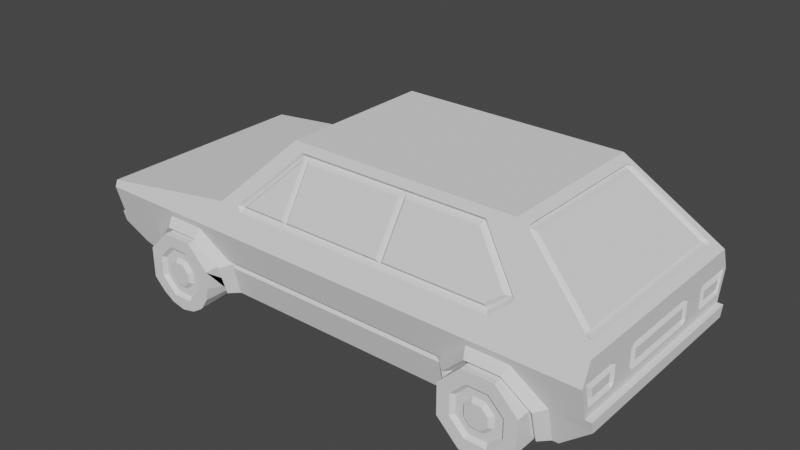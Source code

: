 # Source: VWGolf.blend  (saved by Blender 2.90.8; exported with 4.5.12 LTS)
import bpy
from mathutils import Matrix  # noqa: F401  (used for matrix-valued properties, if any)

bpy.ops.wm.read_factory_settings(use_empty=True)
scene = bpy.context.scene
scene.name = 'Scene'

# ---- collections
col_collection = bpy.data.collections.new('Collection'); scene.collection.children.link(col_collection)

# ---- world
world_world = bpy.data.worlds.new('World'); scene.world = world_world
world_world.use_nodes = True; world_world.node_tree.nodes.clear()
_N = world_world.node_tree.nodes; _L = world_world.node_tree.links
n0 = _N.new('ShaderNodeOutputWorld'); n0.name = 'World Output'; n0.location = (300, 300)
n1 = _N.new('ShaderNodeBackground'); n1.name = 'Background'; n1.location = (10, 300)
n1.inputs[0].default_value = (0.05088, 0.05088, 0.05088, 1.0)
_L.new(n1.outputs[0], n0.inputs[0])
n0.is_active_output = True
world_world.color = (0.05088, 0.05088, 0.05088)
world_world.use_sun_shadow = False
world_world.sun_shadow_jitter_overblur = 0.0

# ---- meshes
me_vw_gti_flowalistik_v2 = bpy.data.meshes.new('Vw Gti Flowalistik V2')
me_vw_gti_flowalistik_v2.from_pydata([(-9.829, -14.32, 6.09), (-4.043, -14.32, 6.09), (-2.811, -11.56, 13.16), (-3.03, -10.85, 13.63), (-10.63, -13.84, 5.966), (-10.97, -13.97, 5.624), (-10.84, -14.68, 5.175), (-11.41, -14.42, 5.841), (-14.24, -14.51, 5.609), (-34.24, -15.53, 2.994), (26.25, -14.68, 5.168), (38.78, -14.74, 5.023), (29.06, -13.77, 7.499), (26.81, -10.77, 15.19), (23.27, -11.2, 14.07), (-4.551, -10.77, 15.19), (23.03, -10.85, 13.63), (22.79, -11.56, 13.16), (27.64, -13.71, 7.663), (28.35, -13.2, 7.598), (25.93, -13.97, 5.624), (25.58, -14.32, 6.09), (11.75, -14.32, 6.09), (11.18, -13.97, 5.624), (12.78, -11.56, 13.16), (12.34, -10.85, 13.63), (11.77, -11.56, 13.16), (10.74, -14.32, 6.09), (-3.032, -14.32, 6.09), (-3.612, -13.97, 5.624), (-3.538, -13.79, 6.085), (-1.9, -11.56, 13.16), (-2.331, -10.85, 13.63), (-3.04, -11.2, 14.09), (-3.53, -11.38, 13.63), (-5.37, -10.56, 14.36), (-14.15, -13.91, 5.692), (-14.15, -12.89, 5.696), (-14.15, 12.89, 5.696), (-14.24, 14.51, 5.609), (-34.24, 15.53, 2.994), (-34.24, 10.12, 2.362), (-34.24, 12.93, 2.412), (-34.24, 13.33, 2.327), (-33.7, 13.21, 1.959), (-33.7, 12.89, 2.028), (-34.24, 12.52, 2.412), (-33.7, 12.56, 2.028), (-33.7, 12.24, 1.959), (-34.24, 12.12, 2.327), (-34.24, 11.74, 2.16), (-34.24, 11.41, 1.919), (-34.24, 11.14, 1.614), (-34.24, 10.12, 1.362), (-33.77, 10.12, 1.863), (-33.77, -10.12, 1.863), (-34.24, -10.12, 2.362), (-34.24, -12.93, 2.412), (-34.24, -13.33, 2.327), (-34.24, -13.7, 2.16), (-34.24, -14.04, 1.919), (-34.24, -15.89, 2.08), (38.78, -15.89, 2.08), (30.09, -15.65, 1.152), (24.38, -15.65, 1.152), (-17.64, -15.65, 1.152), (-13.75, -14.69, -2.546), (-13.26, -14.57, -3.03), (-17.92, -16.53, -0.1046), (-14.51, -15.79, -3.508), (-13.27, -14.44, -3.514), (-14.51, -14.61, -7.685), (-13.25, -13.37, -7.685), (-12.72, -14.18, -3.03), (20.08, -14.44, -3.514), (19.51, -14.18, -3.03), (20.58, -14.69, -2.546), (20.09, -14.57, -3.03), (24.87, -16.6, 0.01883), (21.33, -15.7, -3.467), (24.87, -15.5, -0.7791), (25.06, -15.77, -0.583), (29.62, -16.6, 0.01883), (29.43, -15.77, -0.583), (29.62, -15.51, -0.7753), (29.43, -17.32, -0.583), (32.31, -14.8, -3.467), (32.52, -14.97, -3.671), (32.52, -17.32, -3.671), (32.52, -17.32, -8.037), (32.52, -13.94, -7.685), (32.52, -12.0, -8.037), (32.52, -12.0, -7.685), (34.38, -13.37, -7.685), (32.52, 12.0, -7.685), (32.52, 12.0, -8.037), (29.43, 12.0, -11.12), (32.52, 17.32, -8.037), (29.43, 17.32, -11.12), (28.72, 17.32, -9.402), (25.78, 17.32, -9.402), (25.06, 17.32, -11.12), (23.7, 17.32, -7.324), (21.98, 17.32, -8.037), (23.7, 17.32, -4.384), (21.98, 17.32, -3.671), (25.78, 17.32, -2.306), (25.06, 17.32, -0.583), (28.72, 17.32, -2.306), (29.43, 17.32, -0.583), (30.8, 17.32, -4.384), (32.52, 17.32, -3.671), (30.8, 17.32, -7.324), (32.52, 14.97, -3.671), (32.52, 13.94, -7.685), (33.17, 14.61, -7.685), (34.38, 13.37, -7.685), (35.16, 13.37, -7.685), (39.57, 14.34, -3.627), (39.57, 14.8, -2.116), (38.78, -0.0001831, -2.116), (38.78, 14.8, -2.116), (38.78, 14.4, -0.8522), (38.78, 15.89, 2.08), (38.78, 15.26, 2.326), (38.78, 14.74, 5.023), (38.78, 9.963, 2.362), (37.75, 12.74, 5.902), (36.99, 12.01, 6.542), (28.6, 9.542, 13.67), (28.6, -9.542, 13.67), (36.99, -12.01, 6.542), (36.64, -12.63, 6.221), (37.37, -13.13, 6.218), (37.75, -12.74, 5.902), (28.22, -10.44, 14.0), (27.49, -9.939, 13.99), (27.85, -9.833, 14.31), (27.85, 9.833, 14.31), (26.81, 10.77, 15.19), (28.22, 10.44, 14.0), (37.37, 13.13, 6.218), (29.06, 13.77, 7.499), (23.27, 11.2, 14.07), (22.71, 11.2, 14.07), (23.03, 10.85, 13.63), (20.66, 11.2, 14.09), (-4.551, 10.77, 15.19), (-3.04, 11.2, 14.09), (-3.53, 11.38, 13.63), (-11.41, 14.42, 5.841), (-10.84, 14.68, 5.175), (-10.97, 13.97, 5.624), (26.25, 14.68, 5.168), (25.93, 13.97, 5.624), (25.58, 14.32, 6.09), (22.79, 11.56, 13.16), (27.64, 13.71, 7.663), (28.35, 13.2, 7.598), (12.78, 11.56, 13.16), (12.34, 10.85, 13.63), (11.77, 11.56, 13.16), (11.18, 13.97, 5.624), (10.74, 14.32, 6.09), (11.75, 14.32, 6.09), (-3.032, 14.32, 6.09), (-1.9, 11.56, 13.16), (-3.538, 13.79, 6.085), (-3.612, 13.97, 5.624), (-4.043, 14.32, 6.09), (-9.829, 14.32, 6.09), (-2.811, 11.56, 13.16), (-3.03, 10.85, 13.63), (-2.331, 10.85, 13.63), (-10.63, 13.84, 5.966), (-14.15, 13.91, 5.692), (-5.37, 10.56, 14.36), (-13.5, 13.34, 5.934), (-5.093, 10.11, 14.19), (-5.029, 9.935, 14.71), (-4.922, 9.802, 14.36), (-4.922, -9.802, 14.36), (-5.029, -9.936, 14.71), (-4.551, -0.0001831, 15.19), (-5.093, -10.11, 14.19), (-13.5, -13.34, 5.934), (-5.722, -9.669, 14.01), (-5.722, 9.668, 14.01), (26.81, -0.0001831, 15.19), (27.49, 9.939, 13.99), (36.64, 12.62, 6.221), (38.78, -9.963, 2.362), (38.78, -9.466, 1.862), (38.78, -5.763, 2.58), (38.78, 5.762, 2.58), (38.78, 9.465, 1.862), (38.78, 6.263, 2.08), (38.78, 6.269, -0.3874), (38.78, 9.488, -0.3874), (38.78, 5.77, -0.8874), (38.78, 9.992, -0.8874), (38.31, 9.988, -0.3874), (38.78, 10.48, 0.1126), (38.78, 10.47, 1.362), (38.31, 9.966, 1.862), (38.31, 14.68, 1.858), (38.78, 14.04, 1.337), (38.78, 13.77, 0.1128), (38.31, 14.09, -0.3978), (38.78, -5.77, -0.8874), (38.78, -9.488, -0.3874), (38.78, -9.993, -0.8874), (38.78, -14.41, -0.8522), (38.78, -14.8, -2.116), (38.78, -15.26, 2.326), (38.31, -14.09, -0.3978), (38.31, -14.68, 1.858), (38.31, -9.966, 1.862), (38.78, -10.47, 1.362), (38.31, -9.988, -0.3874), (38.78, -10.48, 0.1126), (38.78, -13.77, 0.1128), (38.78, -14.04, 1.337), (38.78, -6.269, -0.3874), (38.78, -6.263, 2.08), (38.31, -5.764, 2.08), (38.78, -5.265, 1.58), (38.78, 5.264, 1.58), (38.31, 5.763, 2.08), (38.78, 5.268, 0.1126), (38.31, 5.769, -0.3874), (38.31, -5.769, -0.3874), (38.78, -5.268, 0.1126), (34.38, -14.58, -2.971), (35.16, -13.37, -7.685), (39.57, -14.34, -3.627), (39.57, -14.8, -2.116), (33.13, -15.7, -3.467), (33.17, -14.61, -7.685), (-34.24, 15.89, 2.08), (-34.24, 14.04, 1.919), (-34.24, 13.7, 2.16), (-33.7, 13.78, 1.632), (-33.7, 13.51, 1.825), (-33.7, 11.45, -0.4663), (-33.7, 14.0, 1.387), (-33.7, 14.16, 1.101), (-33.7, 14.26, 0.7879), (-33.7, 14.3, 0.4602), (-33.7, 14.26, 0.1325), (-33.7, 14.16, -0.181), (-33.7, 14.0, -0.4663), (-33.7, 13.78, -0.7112), (-33.7, 13.51, -0.9049), (-33.7, 13.21, -1.039), (-33.7, 12.89, -1.107), (-33.7, 12.56, -1.107), (-34.24, 12.52, -1.492), (-34.24, 12.93, -1.492), (-34.24, 14.8, -2.116), (-34.24, 13.33, -1.406), (-34.24, 13.7, -1.239), (-34.24, 14.04, -0.9983), (-34.24, 14.31, -0.6934), (-34.24, 14.52, -0.3381), (-34.24, 14.64, 0.05215), (-34.24, 14.69, 0.4602), (-34.24, 14.64, 0.8682), (-34.24, 14.52, 1.258), (-34.24, 14.31, 1.614), (-27.34, 14.58, -2.989), (-23.08, 15.65, 1.152), (-17.64, 15.65, 1.152), (24.38, 15.65, 1.152), (-13.75, 14.69, -2.546), (-12.72, 14.18, -3.03), (-13.27, 14.44, -3.514), (-13.26, 14.57, -3.03), (-14.51, 15.78, -3.508), (-17.92, 16.52, -0.1046), (-15.27, 14.89, -3.508), (-18.2, 17.32, -0.583), (-15.11, 15.03, -3.671), (-15.11, 17.32, -3.671), (-16.83, 17.32, -4.384), (-16.83, 17.32, -7.324), (-15.11, 17.32, -8.037), (-18.91, 17.32, -9.402), (-18.2, 17.32, -11.12), (-21.85, 17.32, -9.402), (-22.56, 17.32, -11.12), (-23.93, 17.32, -7.324), (-25.65, 17.32, -8.037), (-23.93, 17.32, -4.384), (-25.65, 17.32, -3.671), (-21.85, 17.32, -2.306), (-22.56, 17.32, -0.583), (-18.91, 17.32, -2.306), (-22.56, 15.86, -0.583), (-18.2, 15.86, -0.583), (-17.92, 15.47, -0.8619), (-22.81, 16.52, -0.1046), (-26.12, 15.7, -3.467), (-25.45, 14.89, -3.467), (-25.65, 15.08, -3.671), (-25.65, 14.1, -7.685), (-25.65, 12.0, -8.037), (-25.65, 12.0, -7.685), (-27.34, 13.37, -7.685), (-15.11, -12.0, -7.685), (20.08, -13.37, -7.685), (21.98, -12.0, -7.685), (21.98, 12.0, -7.685), (20.08, 13.37, -7.685), (21.98, 13.91, -7.685), (21.98, 12.0, -8.037), (21.98, 14.94, -3.671), (21.33, 15.7, -3.467), (22.18, 14.77, -3.467), (24.87, 15.5, -0.7791), (25.06, 15.77, -0.583), (24.87, 16.6, 0.01884), (29.62, 16.6, 0.01884), (30.09, 15.65, 1.152), (20.09, 14.57, -3.03), (20.08, 14.44, -3.514), (21.29, 14.61, -7.685), (-13.25, 13.37, -7.685), (-15.11, 12.0, -7.685), (-15.11, 13.96, -7.685), (-14.51, 14.61, -7.685), (-15.11, 12.0, -8.037), (-18.2, 12.0, -11.12), (-22.56, 12.0, -11.12), (19.51, 14.18, -3.03), (20.58, 14.69, -2.546), (34.38, 14.58, -2.971), (33.13, 15.7, -3.467), (32.31, 14.8, -3.467), (29.62, 15.51, -0.7753), (29.43, 15.77, -0.583), (25.06, 12.0, -11.12), (21.98, -13.91, -7.685), (21.29, -14.61, -7.685), (21.98, -14.94, -3.671), (22.18, -14.77, -3.467), (25.06, -17.32, -0.583), (21.98, -17.32, -3.671), (25.78, -17.32, -2.306), (28.72, -17.32, -2.306), (25.96, -16.81, -2.748), (28.53, -16.81, -2.748), (30.8, -17.32, -4.384), (30.35, -16.81, -4.567), (30.35, -16.81, -7.141), (30.8, -17.32, -7.324), (28.53, -16.81, -8.96), (28.72, -17.32, -9.402), (29.43, -17.32, -11.12), (25.78, -17.32, -9.402), (25.06, -17.32, -11.12), (23.7, -17.32, -7.324), (21.98, -17.32, -8.037), (23.7, -17.32, -4.384), (24.14, -16.81, -7.141), (24.14, -16.81, -4.567), (25.2, -16.81, -6.703), (26.4, -16.81, -7.904), (25.96, -16.81, -8.96), (28.1, -16.81, -7.904), (29.3, -16.81, -6.703), (28.8, -17.32, -6.497), (27.89, -17.32, -7.407), (28.8, -17.32, -5.211), (27.89, -17.32, -4.301), (26.6, -17.32, -7.407), (26.6, -17.32, -4.301), (25.69, -17.32, -6.497), (25.69, -17.32, -5.211), (25.2, -16.81, -5.005), (26.4, -16.81, -3.804), (28.1, -16.81, -3.804), (29.3, -16.81, -5.005), (21.98, -12.0, -8.037), (25.06, -12.0, -11.12), (29.43, -12.0, -11.12), (-15.11, -13.96, -7.685), (-25.65, -12.0, -8.037), (-25.65, -17.32, -8.037), (-25.65, -14.1, -7.685), (-25.65, -12.0, -7.685), (-27.34, -13.37, -7.685), (-32.56, -12.19, -7.685), (-32.56, -12.58, -7.2), (-31.55, -13.79, -6.042), (-34.76, -14.4, -3.686), (-34.76, -14.8, -2.116), (-34.24, -14.8, -2.116), (-34.76, 14.8, -2.116), (-34.76, 14.4, -3.686), (-34.24, 10.12, -1.8), (-34.24, 12.12, -1.406), (-34.24, 11.74, -1.239), (-34.24, 11.41, -0.9983), (-34.24, 11.14, -0.6934), (-34.24, 10.93, -0.3381), (-34.24, 10.8, 0.05216), (-34.24, 10.12, -0.3513), (-34.24, 10.76, 0.4602), (-34.24, 10.12, 0.4595), (-34.24, 10.8, 0.8682), (-34.24, 10.93, 1.258), (-33.7, 11.28, 1.101), (-33.7, 11.18, 0.7879), (-33.7, 11.15, 0.4602), (-33.7, 11.18, 0.1325), (-33.7, 11.28, -0.1809), (-33.7, 11.67, -0.7112), (-33.7, 11.45, 1.387), (-33.7, 11.67, 1.632), (-33.7, 11.93, 1.825), (-33.98, 10.12, 0.983), (-34.24, -10.12, 1.362), (-33.98, -10.12, 0.983), (-34.24, -10.12, 0.4595), (-33.98, -10.12, 0.0541), (-34.24, -10.12, -0.3513), (-34.24, -10.76, 0.4602), (-34.24, -10.8, 0.8682), (-33.7, -11.15, 0.4602), (-33.7, -11.18, 0.7879), (-33.7, -11.28, 1.101), (-34.24, -10.93, 1.258), (-34.24, -11.14, 1.614), (-34.24, -11.41, 1.919), (-34.24, -11.74, 2.16), (-34.24, -12.12, 2.327), (-34.24, -12.52, 2.412), (-33.7, -12.24, 1.959), (-33.7, -12.56, 2.028), (-33.7, -12.89, 2.028), (-33.7, -13.21, 1.959), (-33.7, -11.45, -0.4663), (-33.7, -13.51, 1.825), (-33.7, -13.78, 1.632), (-33.7, -14.0, 1.387), (-33.7, -14.16, 1.101), (-33.7, -14.27, 0.7879), (-33.7, -14.3, 0.4602), (-33.7, -14.27, 0.1325), (-33.7, -14.16, -0.181), (-33.7, -14.0, -0.4663), (-33.7, -13.78, -0.7112), (-33.7, -13.51, -0.9049), (-33.7, -13.21, -1.039), (-33.7, -12.89, -1.107), (-33.7, -12.56, -1.107), (-33.7, -11.67, -0.7112), (-33.7, -11.94, -0.9049), (-33.7, -12.24, -1.039), (-34.24, -12.52, -1.492), (-34.24, -12.12, -1.406), (-34.24, -10.12, -1.8), (-34.24, -11.74, -1.239), (-34.24, -11.41, -0.9983), (-34.24, -11.14, -0.6934), (-34.24, -10.93, -0.3381), (-34.24, -10.8, 0.05215), (-33.7, -11.28, -0.1809), (-33.7, -11.18, 0.1325), (-34.24, -12.93, -1.492), (-34.24, -13.33, -1.406), (-34.24, -13.7, -1.239), (-34.24, -14.04, -0.9983), (-34.24, -14.31, -0.6934), (-34.24, -14.52, -0.3381), (-34.24, -14.64, 0.05215), (-34.24, -14.69, 0.4602), (-34.24, -14.64, 0.8682), (-34.24, -14.52, 1.258), (-34.24, -14.31, 1.614), (-27.34, -14.58, -2.989), (-23.08, -15.65, 1.152), (-26.12, -15.7, -3.467), (-22.81, -16.53, -0.1046), (-18.2, -15.86, -0.583), (-17.92, -15.47, -0.8619), (-18.2, -17.32, -0.583), (-15.27, -14.89, -3.508), (-15.11, -15.03, -3.671), (-15.11, -17.32, -3.671), (-16.83, -17.32, -7.324), (-18.91, -17.32, -9.402), (-19.09, -16.81, -8.96), (-17.27, -16.81, -7.141), (-18.33, -16.81, -6.703), (-18.33, -16.81, -5.005), (-17.27, -16.81, -4.567), (-19.09, -16.81, -2.748), (-16.83, -17.32, -4.384), (-18.91, -17.32, -2.306), (-21.67, -16.81, -2.748), (-21.85, -17.32, -2.306), (-23.49, -16.81, -4.567), (-23.93, -17.32, -4.384), (-23.49, -16.81, -7.141), (-23.93, -17.32, -7.324), (-21.67, -16.81, -8.96), (-21.85, -17.32, -9.402), (-22.43, -16.81, -6.703), (-22.43, -16.81, -5.005), (-21.93, -17.32, -5.211), (-21.93, -17.32, -6.497), (-21.02, -17.32, -4.301), (-21.02, -17.32, -7.407), (-19.74, -17.32, -4.301), (-19.53, -16.81, -3.804), (-21.23, -16.81, -3.804), (-18.83, -17.32, -5.211), (-19.74, -17.32, -7.407), (-18.83, -17.32, -6.497), (-19.53, -16.81, -7.904), (-21.23, -16.81, -7.904), (-25.65, -17.32, -3.671), (-25.65, -15.08, -3.671), (-26.12, -14.61, -7.685), (-25.45, -14.89, -3.467), (-22.56, -17.32, -0.583), (-22.81, -15.51, -0.8326), (-22.56, -15.86, -0.583), (-33.7, -11.94, 1.825), (-33.7, -11.67, 1.632), (-33.7, -11.45, 1.387), (-34.24, -10.12, -0.7999), (-33.77, -10.12, -1.3), (-33.77, 10.12, -1.3), (-34.24, 10.12, -0.7999), (-33.98, 10.12, 0.0541), (-33.7, 11.93, -0.9049), (-33.7, 12.24, -1.039), (-31.55, 13.79, -6.042), (-32.56, 12.19, -7.685), (-32.56, 12.58, -7.2), (-26.12, 14.61, -7.685), (-22.81, 15.51, -0.8326), (-21.67, 16.81, -2.748), (-19.09, 16.81, -2.748), (-19.53, 16.81, -3.804), (-21.23, 16.81, -3.804), (-23.49, 16.81, -4.567), (-22.43, 16.81, -5.005), (-23.49, 16.81, -7.141), (-22.43, 16.81, -6.703), (-21.67, 16.81, -8.96), (-21.23, 16.81, -7.904), (-19.53, 16.81, -7.904), (-19.09, 16.81, -8.96), (-18.33, 16.81, -6.703), (-17.27, 16.81, -7.141), (-18.33, 16.81, -5.005), (-17.27, 16.81, -4.567), (-18.83, 17.32, -5.211), (-18.83, 17.32, -6.497), (-19.74, 17.32, -7.407), (-19.74, 17.32, -4.301), (-21.02, 17.32, -7.407), (-21.02, 17.32, -4.301), (-21.93, 17.32, -6.497), (-21.93, 17.32, -5.211), (30.35, 16.81, -7.141), (30.35, 16.81, -4.567), (28.53, 16.81, -2.748), (29.3, 16.81, -5.005), (28.1, 16.81, -3.804), (25.96, 16.81, -2.748), (26.4, 16.81, -3.804), (24.14, 16.81, -4.567), (25.2, 16.81, -5.005), (25.2, 16.81, -6.703), (24.14, 16.81, -7.141), (26.4, 16.81, -7.904), (25.96, 16.81, -8.96), (28.1, 16.81, -7.904), (28.53, 16.81, -8.96), (29.3, 16.81, -6.703), (28.8, 17.32, -5.211), (28.8, 17.32, -6.497), (27.89, 17.32, -7.407), (27.89, 17.32, -4.301), (26.6, 17.32, -7.407), (26.6, 17.32, -4.301), (25.69, 17.32, -6.497), (25.69, 17.32, -5.211), (19.95, -0.0001831, 15.19), (19.86, -0.8643, 15.19), (19.86, 0.8643, 15.19), (19.61, -1.695, 15.19), (19.61, 1.695, 15.19), (19.2, -2.461, 15.19), (19.2, 2.461, 15.19), (18.65, 3.133, 15.19), (18.65, -3.133, 15.19), (17.98, 3.684, 15.19), (17.98, -3.684, 15.19), (17.21, -4.093, 15.19), (16.38, 4.345, 15.19), (17.21, 4.093, 15.19), (16.38, -4.345, 15.19), (15.52, 4.43, 15.19), (14.65, 4.345, 15.19), (13.82, 4.093, 15.19), (13.06, 3.684, 15.19), (12.39, 3.133, 15.19), (11.83, 2.461, 15.19), (11.42, 1.695, 15.19), (11.17, 0.8643, 15.19), (11.17, -0.8643, 15.19), (11.09, -0.0001831, 15.19), (11.83, -2.461, 15.19), (12.39, -3.133, 15.19), (11.42, -1.695, 15.19), (13.06, -3.684, 15.19), (13.82, -4.093, 15.19), (15.52, -4.43, 15.19), (14.65, -4.345, 15.19), (-16.78, -12.0, -9.711), (-20.2, -12.0, -11.12), (-18.37, -12.0, -10.71), (-20.2, -17.32, -11.12), (-16.78, -17.32, -9.711), (-18.37, -17.32, -10.71), (-15.11, -12.0, -7.685), (-16.52, -12.0, -9.451), (-15.52, -12.0, -8.348), (-16.52, -17.32, -9.451), (-15.11, -17.32, -6.037), (-15.52, -17.32, -7.866), (-20.56, -12.0, -11.12), (-23.98, -12.0, -9.711), (-22.39, -12.0, -10.71), (-23.98, -17.32, -9.711), (-20.56, -17.32, -11.12), (-22.39, -17.32, -10.71)], [], [(617, 623, 593), (0, 1, 2), (0, 2, 3), (168, 162, 151), (6, 5, 7), (363, 348, 346), (395, 398, 399), (641, 626, 628), (14, 19, 12), (20, 19, 18), (18, 21, 20), (20, 22, 23), (66, 76, 64), (546, 284, 560), (494, 492, 491), (23, 29, 6), (583, 112, 99), (2, 30, 32), (334, 276, 275), (15, 34, 33), (350, 363, 365), (483, 528, 484), (262, 251, 263), (205, 126, 204), (418, 51, 419), (52, 412, 411), (537, 426, 425), (480, 446, 479), (53, 54, 41), (55, 41, 54), (458, 461, 459), (59, 441, 443), (118, 236, 235), (100, 99, 98), (71, 72, 70), (272, 278, 279), (278, 277, 276), (289, 556, 287), (240, 245, 242), (70, 75, 73), (77, 76, 75), (317, 273, 321), (288, 331, 332), (81, 83, 82), (105, 316, 318), (172, 171, 170), (178, 179, 176), (378, 366, 377), (609, 608, 139), (385, 360, 384), (373, 381, 374), (91, 358, 385), (398, 397, 259), (57, 58, 9), (39, 9, 8), (19, 17, 18), (317, 316, 326), (439, 436, 438), (119, 121, 120), (448, 476, 477), (469, 466, 468), (11, 193, 194), (449, 475, 476), (503, 509, 510), (500, 527, 502), (208, 202, 201), (190, 140, 189), (132, 133, 134), (508, 505, 506), (458, 464, 463), (201, 203, 204), (264, 249, 265), (151, 150, 152), (129, 190, 189), (162, 165, 163), (154, 164, 155), (414, 410, 413), (579, 104, 576), (157, 158, 154), (158, 143, 142), (115, 336, 116), (320, 321, 322), (161, 162, 163), (321, 323, 322), (162, 159, 164), (167, 166, 165), (1, 30, 2), (170, 171, 169), (173, 167, 171), (34, 3, 33), (154, 155, 157), (292, 333, 306), (4, 7, 5), (132, 135, 133), (185, 35, 184), (181, 179, 180), (326, 313, 325), (237, 87, 238), (215, 222, 216), (184, 181, 186), (186, 180, 187), (384, 362, 383), (356, 359, 357), (178, 187, 180), (186, 185, 184), (177, 175, 38), (89, 355, 357), (103, 341, 315), (11, 12, 10), (11, 134, 133), (130, 132, 131), (189, 130, 129), (69, 65, 68), (190, 127, 141), (189, 140, 138), (198, 204, 195), (447, 479, 446), (136, 137, 135), (127, 132, 134), (416, 406, 415), (201, 198, 200), (218, 219, 217), (204, 126, 195), (222, 217, 216), (216, 212, 215), (215, 220, 221), (212, 62, 213), (217, 210, 192), (337, 323, 336), (231, 224, 223), (431, 433, 432), (45, 43, 44), (441, 57, 440), (122, 205, 208), (427, 469, 429), (144, 143, 145), (319, 317, 321), (169, 167, 168), (208, 206, 207), (48, 46, 47), (68, 482, 484), (218, 221, 220), (229, 228, 227), (224, 225, 193), (231, 199, 230), (502, 503, 501), (227, 225, 226), (509, 514, 512), (130, 128, 129), (517, 515, 516), (519, 495, 520), (194, 225, 228), (402, 417, 538), (231, 223, 209), (33, 3, 32), (200, 208, 201), (485, 527, 487), (206, 204, 203), (177, 187, 178), (219, 211, 210), (230, 199, 197), (196, 194, 228), (481, 525, 483), (217, 192, 191), (191, 216, 217), (69, 486, 488), (114, 95, 97), (449, 445, 440), (225, 232, 226), (535, 462, 534), (421, 422, 53), (258, 256, 255), (393, 540, 542), (401, 538, 539), (247, 266, 248), (551, 293, 549), (247, 268, 267), (562, 555, 563), (274, 334, 275), (276, 277, 275), (278, 300, 279), (586, 572, 584), (580, 591, 589), (452, 474, 451), (47, 42, 45), (483, 482, 481), (79, 64, 77), (306, 307, 305), (145, 159, 160), (315, 312, 314), (412, 410, 411), (174, 150, 149), (74, 310, 343), (172, 173, 171), (166, 163, 165), (211, 215, 212), (69, 489, 71), (286, 282, 329), (491, 497, 494), (332, 331, 328), (170, 168, 152), (327, 325, 313), (338, 113, 111), (333, 288, 332), (66, 75, 76), (237, 84, 86), (334, 335, 324), (324, 325, 334), (63, 237, 233), (337, 339, 322), (109, 320, 340), (271, 279, 301), (238, 233, 237), (287, 558, 285), (343, 342, 344), (189, 137, 136), (100, 583, 99), (572, 573, 571), (158, 156, 145), (10, 19, 20), (342, 383, 362), (354, 352, 353), (80, 345, 347), (91, 92, 90), (351, 352, 349), (377, 367, 375), (351, 348, 350), (365, 361, 364), (161, 173, 160), (376, 379, 378), (371, 374, 378), (367, 372, 375), (98, 95, 96), (361, 368, 364), (284, 558, 560), (13, 623, 624), (370, 354, 353), (366, 379, 365), (373, 370, 382), (312, 315, 341), (104, 574, 576), (184, 182, 181), (356, 355, 354), (374, 380, 376), (302, 271, 301), (83, 346, 85), (388, 638, 640), (389, 387, 388), (430, 427, 429), (307, 390, 541), (392, 542, 541), (108, 109, 110), (371, 369, 370), (405, 244, 404), (49, 420, 50), (51, 420, 419), (203, 207, 206), (409, 421, 53), (24, 16, 25), (424, 422, 423), (409, 423, 421), (425, 426, 424), (440, 437, 439), (432, 430, 431), (459, 460, 456), (56, 437, 57), (196, 230, 197), (467, 426, 466), (506, 503, 504), (457, 465, 464), (466, 442, 468), (29, 0, 5), (125, 140, 141), (515, 496, 516), (282, 280, 278), (586, 582, 587), (629, 632, 634), (500, 501, 498), (499, 498, 497), (539, 257, 401), (510, 513, 517), (232, 227, 226), (509, 511, 510), (200, 199, 121), (546, 547, 545), (520, 515, 511), (232, 230, 229), (519, 522, 521), (299, 301, 279), (495, 518, 520), (493, 508, 492), (302, 304, 543), (544, 302, 301), (526, 524, 523), (485, 68, 484), (490, 489, 488), (117, 235, 234), (497, 496, 495), (43, 243, 44), (454, 472, 453), (435, 531, 530), (151, 153, 123), (450, 474, 475), (456, 470, 455), (60, 443, 444), (480, 444, 445), (436, 530, 438), (433, 531, 434), (242, 241, 240), (24, 23, 22), (462, 533, 534), (400, 535, 536), (26, 23, 25), (471, 455, 470), (424, 537, 425), (537, 409, 407), (447, 477, 478), (252, 256, 47), (270, 543, 308), (533, 407, 536), (38, 39, 37), (395, 540, 394), (541, 540, 308), (149, 172, 174), (296, 294, 544), (508, 506, 640), (273, 274, 272), (30, 29, 28), (473, 453, 472), (411, 53, 52), (72, 74, 70), (297, 545, 295), (139, 144, 146), (553, 552, 554), (536, 534, 533), (553, 291, 551), (246, 269, 268), (562, 559, 557), (28, 23, 27), (561, 563, 567), (581, 578, 580), (548, 564, 566), (552, 565, 554), (550, 566, 568), (561, 547, 559), (555, 565, 563), (550, 567, 552), (569, 110, 112), (300, 280, 283), (403, 244, 417), (253, 262, 261), (255, 260, 258), (249, 266, 265), (582, 589, 587), (182, 35, 15), (293, 545, 549), (525, 389, 524), (298, 281, 296), (289, 290, 291), (32, 3, 2), (577, 591, 578), (574, 108, 571), (297, 295, 296), (592, 590, 587), (577, 590, 592), (250, 263, 251), (571, 110, 570), (27, 31, 28), (581, 102, 579), (575, 588, 590), (384, 92, 385), (115, 114, 113), (88, 84, 85), (63, 78, 82), (190, 131, 132), (75, 74, 77), (573, 585, 588), (70, 73, 67), (422, 56, 55), (422, 54, 53), (80, 79, 345), (41, 42, 46), (185, 37, 36), (392, 394, 393), (26, 32, 31), (96, 101, 98), (17, 24, 22), (153, 158, 142), (164, 159, 156), (177, 176, 175), (254, 261, 260), (73, 66, 67), (277, 274, 275), (536, 407, 400), (533, 462, 426), (408, 415, 406), (629, 627, 625), (630, 626, 627), (309, 386, 490), (631, 636, 633), (633, 634, 632), (641, 639, 637), (642, 638, 639), (627, 639, 632), (608, 609, 610), (610, 611, 612), (612, 613, 617), (613, 614, 617), (614, 615, 617), (617, 616, 620), (620, 618, 617), (618, 619, 617), (619, 621, 622), (622, 624, 619), (624, 623, 619), (623, 607, 604), (604, 603, 601), (601, 598, 593), (598, 596, 593), (596, 594, 593), (593, 595, 597), (597, 599, 593), (599, 600, 593), (600, 602, 606), (606, 605, 608), (608, 610, 617), (610, 612, 617), (623, 604, 593), (604, 601, 593), (600, 606, 593), (606, 608, 593), (617, 619, 623), (608, 617, 593), (3, 4, 0), (4, 5, 0), (162, 154, 153), (153, 151, 162), (151, 152, 168), (352, 355, 88), (88, 85, 349), (85, 346, 349), (346, 347, 363), (347, 362, 363), (362, 360, 359), (360, 358, 359), (358, 89, 357), (358, 357, 359), (349, 352, 88), (362, 359, 361), (348, 349, 346), (362, 361, 363), (395, 396, 398), (641, 637, 626), (14, 16, 19), (20, 21, 22), (234, 235, 233), (235, 236, 213), (235, 213, 233), (233, 93, 234), (397, 396, 395), (395, 394, 397), (394, 391, 481), (394, 481, 397), (397, 481, 61), (481, 482, 61), (233, 213, 62), (63, 233, 62), (65, 67, 66), (61, 482, 65), (63, 62, 64), (62, 61, 65), (64, 62, 65), (76, 77, 64), (65, 66, 64), (546, 297, 284), (494, 493, 492), (5, 6, 29), (6, 10, 23), (10, 20, 23), (583, 569, 112), (334, 325, 276), (8, 9, 61), (61, 62, 6), (62, 11, 10), (6, 62, 10), (8, 61, 6), (8, 6, 7), (14, 12, 13), (33, 14, 15), (14, 13, 15), (15, 8, 7), (15, 7, 34), (350, 348, 363), (483, 526, 528), (262, 252, 251), (205, 124, 126), (418, 52, 51), (52, 418, 412), (537, 407, 426), (480, 445, 446), (55, 56, 41), (458, 463, 461), (59, 58, 441), (118, 119, 236), (110, 109, 111), (111, 97, 112), (97, 98, 112), (98, 101, 100), (101, 103, 100), (103, 105, 104), (105, 107, 104), (107, 108, 106), (107, 106, 104), (112, 110, 111), (103, 104, 102), (99, 112, 98), (103, 102, 100), (67, 69, 70), (69, 71, 70), (272, 277, 278), (327, 330, 276), (330, 278, 276), (289, 553, 556), (240, 269, 245), (70, 74, 75), (317, 324, 273), (288, 286, 331), (78, 80, 81), (83, 84, 82), (78, 81, 82), (318, 319, 105), (319, 320, 107), (105, 319, 107), (152, 174, 170), (174, 172, 170), (178, 180, 179), (378, 379, 366), (147, 183, 614), (183, 617, 615), (183, 615, 614), (593, 188, 595), (188, 139, 599), (595, 188, 597), (597, 188, 599), (147, 614, 613), (147, 613, 612), (147, 612, 611), (600, 599, 139), (602, 600, 139), (147, 611, 610), (147, 610, 609), (606, 602, 139), (605, 606, 139), (139, 147, 609), (608, 605, 139), (385, 358, 360), (373, 382, 381), (91, 89, 358), (398, 396, 397), (42, 41, 40), (41, 56, 40), (56, 57, 9), (40, 56, 9), (460, 461, 462), (397, 61, 476), (61, 9, 480), (476, 61, 477), (40, 239, 269), (239, 259, 265), (259, 258, 260), (259, 260, 261), (460, 462, 397), (470, 460, 397), (259, 261, 262), (259, 262, 263), (471, 470, 397), (472, 471, 397), (259, 263, 264), (259, 264, 265), (473, 472, 397), (474, 473, 397), (239, 265, 266), (239, 266, 267), (475, 474, 397), (476, 475, 397), (239, 267, 268), (239, 268, 269), (477, 61, 478), (478, 61, 479), (40, 269, 240), (479, 61, 480), (40, 240, 241), (40, 241, 43), (60, 480, 9), (40, 43, 42), (59, 60, 9), (58, 59, 9), (39, 40, 9), (19, 16, 17), (317, 318, 316), (316, 314, 326), (439, 437, 436), (213, 236, 120), (236, 119, 120), (448, 449, 476), (469, 467, 466), (124, 123, 125), (11, 62, 214), (11, 214, 191), (124, 125, 126), (125, 11, 194), (126, 125, 194), (199, 198, 197), (198, 195, 197), (211, 212, 213), (213, 120, 209), (213, 209, 211), (209, 223, 210), (211, 209, 210), (223, 224, 192), (210, 223, 192), (224, 193, 191), (192, 224, 191), (197, 195, 196), (195, 126, 196), (11, 191, 193), (194, 196, 126), (449, 450, 475), (503, 505, 509), (505, 507, 509), (507, 522, 509), (510, 517, 503), (500, 499, 490), (490, 487, 500), (487, 527, 500), (527, 523, 502), (208, 207, 202), (190, 141, 140), (508, 507, 505), (458, 457, 464), (201, 202, 203), (264, 250, 249), (129, 128, 190), (162, 168, 165), (154, 162, 164), (414, 408, 410), (579, 102, 104), (158, 145, 143), (115, 337, 336), (320, 319, 321), (322, 339, 340), (340, 320, 322), (161, 160, 162), (321, 273, 323), (162, 160, 159), (165, 168, 167), (167, 173, 166), (1, 29, 30), (34, 4, 3), (292, 290, 333), (4, 34, 7), (132, 136, 135), (185, 36, 35), (181, 182, 179), (324, 317, 325), (317, 326, 325), (237, 86, 87), (87, 90, 238), (215, 221, 222), (186, 181, 180), (384, 360, 362), (356, 368, 359), (186, 37, 185), (89, 88, 355), (103, 101, 341), (11, 13, 12), (138, 140, 139), (138, 139, 188), (137, 138, 188), (125, 141, 127), (125, 127, 134), (137, 188, 13), (135, 137, 13), (11, 125, 134), (133, 135, 11), (135, 13, 11), (130, 136, 132), (189, 136, 130), (69, 67, 65), (198, 201, 204), (447, 478, 479), (127, 190, 132), (416, 405, 406), (218, 220, 219), (222, 218, 217), (216, 214, 212), (215, 219, 220), (212, 214, 62), (217, 219, 210), (337, 322, 323), (231, 225, 224), (431, 532, 433), (45, 42, 43), (441, 58, 57), (122, 124, 205), (427, 467, 469), (145, 160, 146), (160, 173, 148), (173, 172, 148), (148, 146, 160), (146, 144, 145), (319, 318, 317), (169, 171, 167), (208, 205, 206), (48, 49, 46), (68, 65, 482), (218, 222, 221), (229, 230, 228), (231, 209, 199), (502, 504, 503), (227, 228, 225), (509, 522, 514), (130, 131, 128), (517, 513, 515), (519, 521, 495), (194, 193, 225), (402, 403, 417), (32, 25, 33), (25, 16, 14), (33, 25, 14), (200, 122, 208), (485, 529, 527), (206, 205, 204), (177, 38, 187), (481, 391, 525), (191, 214, 216), (69, 68, 486), (111, 113, 97), (113, 114, 97), (114, 94, 95), (438, 530, 431), (530, 531, 431), (531, 532, 431), (431, 430, 429), (429, 469, 468), (468, 442, 459), (442, 457, 459), (457, 458, 459), (459, 456, 453), (456, 455, 453), (455, 454, 453), (453, 452, 451), (451, 450, 453), (450, 449, 453), (449, 448, 447), (447, 446, 449), (446, 445, 449), (445, 444, 443), (443, 441, 445), (441, 440, 445), (440, 439, 431), (439, 438, 431), (431, 429, 468), (431, 468, 440), (468, 459, 440), (459, 453, 440), (453, 449, 440), (225, 231, 232), (535, 400, 462), (421, 423, 422), (258, 257, 256), (393, 394, 540), (401, 402, 538), (247, 267, 266), (551, 291, 293), (247, 246, 268), (562, 557, 555), (274, 335, 334), (278, 280, 300), (586, 585, 572), (580, 578, 591), (452, 473, 474), (47, 46, 42), (483, 484, 482), (79, 78, 64), (305, 304, 292), (304, 294, 292), (292, 306, 305), (145, 156, 159), (314, 316, 103), (316, 105, 103), (103, 315, 314), (412, 413, 410), (174, 152, 150), (343, 79, 74), (79, 77, 74), (166, 161, 163), (211, 219, 215), (69, 488, 489), (489, 386, 71), (328, 331, 329), (331, 286, 329), (286, 283, 282), (491, 499, 497), (328, 307, 332), (307, 306, 333), (332, 307, 333), (170, 169, 168), (327, 276, 325), (111, 109, 339), (109, 340, 339), (339, 338, 111), (333, 290, 288), (66, 73, 75), (237, 82, 84), (63, 82, 237), (337, 338, 339), (109, 107, 320), (271, 272, 279), (238, 93, 233), (287, 556, 558), (344, 345, 79), (79, 343, 344), (189, 138, 137), (100, 581, 583), (571, 570, 572), (570, 569, 572), (573, 574, 571), (158, 157, 156), (10, 12, 19), (347, 344, 362), (344, 342, 362), (342, 311, 383), (354, 355, 352), (345, 344, 347), (347, 346, 80), (346, 81, 80), (90, 87, 89), (87, 88, 89), (89, 91, 90), (351, 353, 352), (377, 366, 367), (351, 349, 348), (365, 363, 361), (161, 166, 173), (376, 380, 379), (378, 377, 375), (375, 372, 378), (372, 371, 378), (371, 373, 374), (374, 376, 378), (367, 369, 372), (98, 97, 95), (361, 359, 368), (284, 285, 558), (617, 183, 616), (183, 15, 620), (616, 183, 620), (13, 188, 598), (188, 593, 594), (188, 594, 596), (188, 596, 598), (618, 620, 15), (619, 618, 15), (13, 598, 601), (13, 601, 603), (621, 619, 15), (622, 621, 15), (13, 603, 604), (13, 604, 607), (622, 15, 624), (15, 13, 624), (13, 607, 623), (353, 351, 382), (370, 356, 354), (353, 382, 370), (365, 364, 366), (364, 368, 366), (356, 370, 369), (356, 369, 368), (369, 367, 368), (351, 350, 380), (350, 365, 380), (381, 382, 351), (380, 381, 351), (368, 367, 366), (379, 380, 365), (373, 371, 370), (341, 96, 94), (96, 95, 94), (94, 312, 341), (104, 106, 574), (184, 35, 182), (356, 357, 355), (374, 381, 380), (302, 270, 271), (83, 81, 346), (388, 387, 638), (523, 524, 388), (524, 389, 388), (389, 390, 387), (430, 428, 427), (94, 114, 116), (114, 115, 116), (116, 117, 94), (117, 234, 94), (326, 314, 313), (314, 312, 313), (312, 94, 92), (94, 234, 92), (93, 238, 90), (234, 93, 92), (327, 313, 72), (313, 312, 310), (72, 313, 310), (329, 330, 327), (328, 329, 327), (93, 90, 92), (311, 342, 310), (342, 343, 310), (312, 92, 311), (328, 327, 72), (543, 305, 308), (305, 307, 308), (307, 328, 309), (312, 311, 310), (72, 71, 386), (328, 72, 309), (72, 386, 309), (390, 389, 391), (389, 525, 391), (307, 309, 390), (541, 308, 307), (391, 392, 390), (392, 541, 390), (392, 393, 542), (108, 107, 109), (371, 372, 369), (405, 416, 244), (49, 48, 420), (51, 50, 420), (203, 202, 207), (24, 17, 16), (409, 424, 423), (440, 57, 437), (432, 428, 430), (459, 461, 460), (196, 228, 230), (436, 437, 56), (422, 424, 428), (424, 426, 467), (428, 424, 427), (435, 436, 56), (434, 435, 56), (426, 462, 465), (434, 56, 433), (56, 422, 433), (462, 461, 463), (462, 463, 464), (432, 433, 422), (428, 432, 422), (462, 464, 465), (465, 466, 426), (427, 424, 467), (506, 505, 503), (457, 442, 465), (466, 465, 442), (29, 1, 0), (125, 139, 140), (515, 518, 496), (278, 330, 282), (330, 329, 282), (586, 584, 582), (629, 625, 632), (500, 502, 501), (499, 500, 498), (539, 256, 257), (510, 511, 513), (232, 229, 227), (509, 512, 511), (200, 198, 199), (199, 209, 120), (121, 123, 122), (123, 124, 122), (199, 120, 121), (121, 122, 200), (546, 559, 547), (514, 519, 520), (520, 518, 515), (515, 513, 511), (511, 512, 514), (514, 520, 511), (232, 231, 230), (519, 514, 522), (298, 544, 301), (279, 300, 299), (299, 298, 301), (495, 496, 518), (493, 507, 508), (302, 303, 304), (304, 305, 543), (544, 303, 302), (523, 527, 528), (527, 529, 528), (528, 526, 523), (485, 486, 68), (484, 528, 529), (529, 485, 484), (488, 486, 490), (486, 485, 487), (490, 486, 487), (117, 118, 235), (493, 494, 495), (494, 497, 495), (497, 498, 516), (498, 501, 516), (501, 503, 517), (501, 517, 516), (522, 507, 493), (521, 522, 493), (497, 516, 496), (495, 521, 493), (43, 241, 243), (454, 471, 472), (435, 434, 531), (239, 40, 39), (39, 147, 150), (147, 148, 149), (147, 149, 150), (125, 123, 142), (123, 239, 151), (143, 144, 139), (142, 143, 139), (39, 150, 151), (142, 139, 125), (153, 142, 123), (239, 39, 151), (450, 451, 474), (456, 460, 470), (60, 59, 443), (480, 60, 444), (436, 435, 530), (433, 532, 531), (242, 243, 241), (24, 25, 23), (26, 27, 23), (471, 454, 455), (424, 409, 537), (447, 448, 477), (538, 417, 415), (417, 244, 415), (244, 416, 415), (415, 414, 413), (413, 412, 418), (418, 419, 47), (419, 420, 47), (420, 48, 47), (47, 45, 44), (44, 243, 242), (242, 245, 248), (245, 246, 248), (246, 247, 248), (248, 249, 250), (250, 251, 252), (252, 253, 254), (254, 255, 256), (256, 539, 538), (415, 413, 47), (413, 418, 47), (47, 44, 248), (44, 242, 248), (248, 250, 252), (252, 254, 256), (256, 538, 47), (538, 415, 47), (248, 252, 47), (270, 302, 543), (533, 426, 407), (38, 175, 39), (39, 8, 37), (8, 36, 37), (37, 186, 38), (186, 187, 38), (395, 399, 540), (541, 542, 540), (149, 148, 172), (304, 303, 294), (303, 544, 294), (544, 298, 296), (523, 388, 506), (388, 640, 506), (640, 642, 508), (642, 641, 508), (641, 628, 492), (628, 630, 492), (630, 629, 492), (629, 634, 492), (634, 636, 491), (636, 635, 491), (635, 490, 499), (635, 499, 491), (508, 641, 492), (504, 502, 523), (506, 504, 523), (634, 491, 492), (119, 118, 121), (118, 117, 336), (117, 116, 336), (118, 336, 121), (121, 336, 123), (336, 323, 123), (399, 398, 259), (308, 540, 270), (540, 399, 259), (270, 540, 259), (271, 270, 239), (270, 259, 239), (273, 324, 335), (123, 323, 273), (274, 277, 272), (272, 271, 239), (239, 123, 272), (123, 273, 272), (273, 335, 274), (28, 31, 30), (31, 32, 30), (473, 452, 453), (257, 258, 259), (259, 397, 462), (400, 407, 404), (407, 409, 406), (406, 409, 408), (259, 462, 400), (401, 257, 400), (257, 259, 400), (409, 53, 410), (53, 41, 52), (409, 410, 408), (402, 401, 400), (403, 402, 400), (404, 403, 400), (405, 404, 407), (41, 46, 49), (41, 49, 50), (406, 405, 407), (41, 50, 51), (41, 51, 52), (410, 53, 411), (72, 310, 74), (297, 546, 545), (146, 148, 147), (147, 139, 146), (546, 560, 559), (560, 558, 559), (558, 556, 555), (556, 553, 555), (553, 551, 552), (551, 549, 552), (545, 547, 548), (545, 548, 550), (557, 559, 558), (549, 545, 550), (549, 550, 552), (555, 557, 558), (554, 555, 553), (536, 535, 534), (553, 289, 291), (246, 245, 269), (562, 561, 559), (28, 29, 23), (566, 564, 561), (561, 562, 563), (563, 565, 567), (567, 568, 566), (566, 561, 567), (569, 583, 582), (583, 581, 582), (581, 579, 578), (579, 576, 578), (574, 573, 575), (574, 575, 577), (584, 572, 569), (582, 584, 569), (576, 574, 577), (576, 577, 578), (580, 582, 581), (548, 547, 564), (552, 567, 565), (550, 548, 566), (561, 564, 547), (555, 554, 565), (550, 568, 567), (569, 570, 110), (280, 282, 283), (283, 281, 300), (281, 299, 300), (403, 404, 244), (253, 252, 262), (255, 254, 260), (249, 248, 266), (582, 580, 589), (39, 175, 176), (147, 39, 176), (15, 183, 182), (183, 147, 179), (182, 183, 179), (147, 176, 179), (36, 8, 35), (8, 15, 35), (293, 295, 545), (524, 526, 483), (483, 525, 524), (298, 299, 281), (289, 288, 290), (577, 592, 591), (574, 106, 108), (291, 290, 292), (292, 294, 293), (294, 296, 293), (296, 281, 297), (281, 283, 297), (283, 286, 285), (286, 288, 285), (288, 289, 287), (288, 287, 285), (293, 291, 292), (283, 285, 284), (295, 293, 296), (283, 284, 297), (590, 588, 587), (588, 585, 587), (585, 586, 587), (587, 589, 591), (591, 592, 587), (577, 575, 590), (250, 264, 263), (571, 108, 110), (27, 26, 31), (581, 100, 102), (575, 573, 588), (384, 383, 311), (311, 92, 384), (92, 91, 385), (113, 338, 337), (337, 115, 113), (88, 87, 86), (86, 84, 88), (84, 83, 85), (63, 64, 78), (190, 128, 131), (573, 572, 585), (422, 55, 54), (80, 78, 79), (392, 391, 394), (26, 25, 32), (96, 341, 101), (22, 21, 17), (21, 18, 17), (153, 154, 158), (157, 155, 156), (155, 164, 156), (177, 178, 176), (254, 253, 261), (408, 414, 415), (629, 630, 627), (630, 628, 626), (635, 631, 309), (386, 489, 490), (490, 635, 309), (631, 635, 636), (633, 636, 634), (641, 642, 639), (642, 640, 638), (309, 631, 633), (633, 632, 390), (632, 625, 627), (638, 632, 639), (627, 626, 639), (626, 637, 639), (638, 387, 390), (633, 390, 309), (638, 390, 632)])
_uv = me_vw_gti_flowalistik_v2.uv_layers.new(name='UVMap')
_uv.uv.foreach_set('vector', [0.0, 0.0, 0.0, 0.0, 0.0, 0.0, 0.0, 0.0, 0.0, 0.0, 0.0, 0.0, 0.0, 0.0, 0.0, 0.0, 0.0, 0.0, 0.0, 0.0, 0.0, 0.0, 0.0, 0.0, 0.0, 0.0, 0.0, 0.0, 0.0, 0.0, 0.0, 0.0, 0.0, 0.0, 0.0, 0.0, 0.0, 0.0, 0.0, 0.0, 0.0, 0.0, 0.0, 0.0, 0.0, 0.0, 0.0, 0.0, 0.0, 0.0, 0.0, 0.0, 0.0, 0.0, 0.0, 0.0, 0.0, 0.0, 0.0, 0.0, 0.0, 0.0, 0.0, 0.0, 0.0, 0.0, 0.0, 0.0, 0.0, 0.0, 0.0, 0.0, 0.0, 0.0, 0.0, 0.0, 0.0, 0.0, 0.0, 0.0, 0.0, 0.0, 0.0, 0.0, 0.0, 0.0, 0.0, 0.0, 0.0, 0.0, 0.0, 0.0, 0.0, 0.0, 0.0, 0.0, 0.0, 0.0, 0.0, 0.0, 0.0, 0.0, 0.0, 0.0, 0.0, 0.0, 0.0, 0.0, 0.0, 0.0, 0.0, 0.0, 0.0, 0.0, 0.0, 0.0, 0.0, 0.0, 0.0, 0.0, 0.0, 0.0, 0.0, 0.0, 0.0, 0.0, 0.0, 0.0, 0.0, 0.0, 0.0, 0.0, 0.0, 0.0, 0.0, 0.0, 0.0, 0.0, 0.0, 0.0, 0.0, 0.0, 0.0, 0.0, 0.0, 0.0, 0.0, 0.0, 0.0, 0.0, 0.0, 0.0, 0.0, 0.0, 0.0, 0.0, 0.0, 0.0, 0.0, 0.0, 0.0, 0.0, 0.0, 0.0, 0.0, 0.0, 0.0, 0.0, 0.0, 0.0, 0.0, 0.0, 0.0, 0.0, 0.0, 0.0, 0.0, 0.0, 0.0, 0.0, 0.0, 0.0, 0.0, 0.0, 0.0, 0.0, 0.0, 0.0, 0.0, 0.0, 0.0, 0.0, 0.0, 0.0, 0.0, 0.0, 0.0, 0.0, 0.0, 0.0, 0.0, 0.0, 0.0, 0.0, 0.0, 0.0, 0.0, 0.0, 0.0, 0.0, 0.0, 0.0, 0.0, 0.0, 0.0, 0.0, 0.0, 0.0, 0.0, 0.0, 0.0, 0.0, 0.0, 0.0, 0.0, 0.0, 0.0, 0.0, 0.0, 0.0, 0.0, 0.0, 0.0, 0.0, 0.0, 0.0, 0.0, 0.0, 0.0, 0.0, 0.0, 0.0, 0.0, 0.0, 0.0, 0.0, 0.0, 0.0, 0.0, 0.0, 0.0, 0.0, 0.0, 0.0, 0.0, 0.0, 0.0, 0.0, 0.0, 0.0, 0.0, 0.0, 0.0, 0.0, 0.0, 0.0, 0.0, 0.0, 0.0, 0.0, 0.0, 0.0, 0.0, 0.0, 0.0, 0.0, 0.0, 0.0, 0.0, 0.0, 0.0, 0.0, 0.0, 0.0, 0.0, 0.0, 0.0, 0.0, 0.0, 0.0, 0.0, 0.0, 0.0, 0.0, 0.0, 0.0, 0.0, 0.0, 0.0, 0.0, 0.0, 0.0, 0.0, 0.0, 0.0, 0.0, 0.0, 0.0, 0.0, 0.0, 0.0, 0.0, 0.0, 0.0, 0.0, 0.0, 0.0, 0.0, 0.0, 0.0, 0.0, 0.0, 0.0, 0.0, 0.0, 0.0, 0.0, 0.0, 0.0, 0.0, 0.0, 0.0, 0.0, 0.0, 0.0, 0.0, 0.0, 0.0, 0.0, 0.0, 0.0, 0.0, 0.0, 0.0, 0.0, 0.0, 0.0, 0.0, 0.0, 0.0, 0.0, 0.0, 0.0, 0.0, 0.0, 0.0, 0.0, 0.0, 0.0, 0.0, 0.0, 0.0, 0.0, 0.0, 0.0, 0.0, 0.0, 0.0, 0.0, 0.0, 0.0, 0.0, 0.0, 0.0, 0.0, 0.0, 0.0, 0.0, 0.0, 0.0, 0.0, 0.0, 0.0, 0.0, 0.0, 0.0, 0.0, 0.0, 0.0, 0.0, 0.0, 0.0, 0.0, 0.0, 0.0, 0.0, 0.0, 0.0, 0.0, 0.0, 0.0, 0.0, 0.0, 0.0, 0.0, 0.0, 0.0, 0.0, 0.0, 0.0, 0.0, 0.0, 0.0, 0.0, 0.0, 0.0, 0.0, 0.0, 0.0, 0.0, 0.0, 0.0, 0.0, 0.0, 0.0, 0.0, 0.0, 0.0, 0.0, 0.0, 0.0, 0.0, 0.0, 0.0, 0.0, 0.0, 0.0, 0.0, 0.0, 0.0, 0.0, 0.0, 0.0, 0.0, 0.0, 0.0, 0.0, 0.0, 0.0, 0.0, 0.0, 0.0, 0.0, 0.0, 0.0, 0.0, 0.0, 0.0, 0.0, 0.0, 0.0, 0.0, 0.0, 0.0, 0.0, 0.0, 0.0, 0.0, 0.0, 0.0, 0.0, 0.0, 0.0, 0.0, 0.0, 0.0, 0.0, 0.0, 0.0, 0.0, 0.0, 0.0, 0.0, 0.0, 0.0, 0.0, 0.0, 0.0, 0.0, 0.0, 0.0, 0.0, 0.0, 0.0, 0.0, 0.0, 0.0, 0.0, 0.0, 0.0, 0.0, 0.0, 0.0, 0.0, 0.0, 0.0, 0.0, 0.0, 0.0, 0.0, 0.0, 0.0, 0.0, 0.0, 0.0, 0.0, 0.0, 0.0, 0.0, 0.0, 0.0, 0.0, 0.0, 0.0, 0.0, 0.0, 0.0, 0.0, 0.0, 0.0, 0.0, 0.0, 0.0, 0.0, 0.0, 0.0, 0.0, 0.0, 0.0, 0.0, 0.0, 0.0, 0.0, 0.0, 0.0, 0.0, 0.0, 0.0, 0.0, 0.0, 0.0, 0.0, 0.0, 0.0, 0.0, 0.0, 0.0, 0.0, 0.0, 0.0, 0.0, 0.0, 0.0, 0.0, 0.0, 0.0, 0.0, 0.0, 0.0, 0.0, 0.0, 0.0, 0.0, 0.0, 0.0, 0.0, 0.0, 0.0, 0.0, 0.0, 0.0, 0.0, 0.0, 0.0, 0.0, 0.0, 0.0, 0.0, 0.0, 0.0, 0.0, 0.0, 0.0, 0.0, 0.0, 0.0, 0.0, 0.0, 0.0, 0.0, 0.0, 0.0, 0.0, 0.0, 0.0, 0.0, 0.0, 0.0, 0.0, 0.0, 0.0, 0.0, 0.0, 0.0, 0.0, 0.0, 0.0, 0.0, 0.0, 0.0, 0.0, 0.0, 0.0, 0.0, 0.0, 0.0, 0.0, 0.0, 0.0, 0.0, 0.0, 0.0, 0.0, 0.0, 0.0, 0.0, 0.0, 0.0, 0.0, 0.0, 0.0, 0.0, 0.0, 0.0, 0.0, 0.0, 0.0, 0.0, 0.0, 0.0, 0.0, 0.0, 0.0, 0.0, 0.0, 0.0, 0.0, 0.0, 0.0, 0.0, 0.0, 0.0, 0.0, 0.0, 0.0, 0.0, 0.0, 0.0, 0.0, 0.0, 0.0, 0.0, 0.0, 0.0, 0.0, 0.0, 0.0, 0.0, 0.0, 0.0, 0.0, 0.0, 0.0, 0.0, 0.0, 0.0, 0.0, 0.0, 0.0, 0.0, 0.0, 0.0, 0.0, 0.0, 0.0, 0.0, 0.0, 0.0, 0.0, 0.0, 0.0, 0.0, 0.0, 0.0, 0.0, 0.0, 0.0, 0.0, 0.0, 0.0, 0.0, 0.0, 0.0, 0.0, 0.0, 0.0, 0.0, 0.0, 0.0, 0.0, 0.0, 0.0, 0.0, 0.0, 0.0, 0.0, 0.0, 0.0, 0.0, 0.0, 0.0, 0.0, 0.0, 0.0, 0.0, 0.0, 0.0, 0.0, 0.0, 0.0, 0.0, 0.0, 0.0, 0.0, 0.0, 0.0, 0.0, 0.0, 0.0, 0.0, 0.0, 0.0, 0.0, 0.0, 0.0, 0.0, 0.0, 0.0, 0.0, 0.0, 0.0, 0.0, 0.0, 0.0, 0.0, 0.0, 0.0, 0.0, 0.0, 0.0, 0.0, 0.0, 0.0, 0.0, 0.0, 0.0, 0.0, 0.0, 0.0, 0.0, 0.0, 0.0, 0.0, 0.0, 0.0, 0.0, 0.0, 0.0, 0.0, 0.0, 0.0, 0.0, 0.0, 0.0, 0.0, 0.0, 0.0, 0.0, 0.0, 0.0, 0.0, 0.0, 0.0, 0.0, 0.0, 0.0, 0.0, 0.0, 0.0, 0.0, 0.0, 0.0, 0.0, 0.0, 0.0, 0.0, 0.0, 0.0, 0.0, 0.0, 0.0, 0.0, 0.0, 0.0, 0.0, 0.0, 0.0, 0.0, 0.0, 0.0, 0.0, 0.0, 0.0, 0.0, 0.0, 0.0, 0.0, 0.0, 0.0, 0.0, 0.0, 0.0, 0.0, 0.0, 0.0, 0.0, 0.0, 0.0, 0.0, 0.0, 0.0, 0.0, 0.0, 0.0, 0.0, 0.0, 0.0, 0.0, 0.0, 0.0, 0.0, 0.0, 0.0, 0.0, 0.0, 0.0, 0.0, 0.0, 0.0, 0.0, 0.0, 0.0, 0.0, 0.0, 0.0, 0.0, 0.0, 0.0, 0.0, 0.0, 0.0, 0.0, 0.0, 0.0, 0.0, 0.0, 0.0, 0.0, 0.0, 0.0, 0.0, 0.0, 0.0, 0.0, 0.0, 0.0, 0.0, 0.0, 0.0, 0.0, 0.0, 0.0, 0.0, 0.0, 0.0, 0.0, 0.0, 0.0, 0.0, 0.0, 0.0, 0.0, 0.0, 0.0, 0.0, 0.0, 0.0, 0.0, 0.0, 0.0, 0.0, 0.0, 0.0, 0.0, 0.0, 0.0, 0.0, 0.0, 0.0, 0.0, 0.0, 0.0, 0.0, 0.0, 0.0, 0.0, 0.0, 0.0, 0.0, 0.0, 0.0, 0.0, 0.0, 0.0, 0.0, 0.0, 0.0, 0.0, 0.0, 0.0, 0.0, 0.0, 0.0, 0.0, 0.0, 0.0, 0.0, 0.0, 0.0, 0.0, 0.0, 0.0, 0.0, 0.0, 0.0, 0.0, 0.0, 0.0, 0.0, 0.0, 0.0, 0.0, 0.0, 0.0, 0.0, 0.0, 0.0, 0.0, 0.0, 0.0, 0.0, 0.0, 0.0, 0.0, 0.0, 0.0, 0.0, 0.0, 0.0, 0.0, 0.0, 0.0, 0.0, 0.0, 0.0, 0.0, 0.0, 0.0, 0.0, 0.0, 0.0, 0.0, 0.0, 0.0, 0.0, 0.0, 0.0, 0.0, 0.0, 0.0, 0.0, 0.0, 0.0, 0.0, 0.0, 0.0, 0.0, 0.0, 0.0, 0.0, 0.0, 0.0, 0.0, 0.0, 0.0, 0.0, 0.0, 0.0, 0.0, 0.0, 0.0, 0.0, 0.0, 0.0, 0.0, 0.0, 0.0, 0.0, 0.0, 0.0, 0.0, 0.0, 0.0, 0.0, 0.0, 0.0, 0.0, 0.0, 0.0, 0.0, 0.0, 0.0, 0.0, 0.0, 0.0, 0.0, 0.0, 0.0, 0.0, 0.0, 0.0, 0.0, 0.0, 0.0, 0.0, 0.0, 0.0, 0.0, 0.0, 0.0, 0.0, 0.0, 0.0, 0.0, 0.0, 0.0, 0.0, 0.0, 0.0, 0.0, 0.0, 0.0, 0.0, 0.0, 0.0, 0.0, 0.0, 0.0, 0.0, 0.0, 0.0, 0.0, 0.0, 0.0, 0.0, 0.0, 0.0, 0.0, 0.0, 0.0, 0.0, 0.0, 0.0, 0.0, 0.0, 0.0, 0.0, 0.0, 0.0, 0.0, 0.0, 0.0, 0.0, 0.0, 0.0, 0.0, 0.0, 0.0, 0.0, 0.0, 0.0, 0.0, 0.0, 0.0, 0.0, 0.0, 0.0, 0.0, 0.0, 0.0, 0.0, 0.0, 0.0, 0.0, 0.0, 0.0, 0.0, 0.0, 0.0, 0.0, 0.0, 0.0, 0.0, 0.0, 0.0, 0.0, 0.0, 0.0, 0.0, 0.0, 0.0, 0.0, 0.0, 0.0, 0.0, 0.0, 0.0, 0.0, 0.0, 0.0, 0.0, 0.0, 0.0, 0.0, 0.0, 0.0, 0.0, 0.0, 0.0, 0.0, 0.0, 0.0, 0.0, 0.0, 0.0, 0.0, 0.0, 0.0, 0.0, 0.0, 0.0, 0.0, 0.0, 0.0, 0.0, 0.0, 0.0, 0.0, 0.0, 0.0, 0.0, 0.0, 0.0, 0.0, 0.0, 0.0, 0.0, 0.0, 0.0, 0.0, 0.0, 0.0, 0.0, 0.0, 0.0, 0.0, 0.0, 0.0, 0.0, 0.0, 0.0, 0.0, 0.0, 0.0, 0.0, 0.0, 0.0, 0.0, 0.0, 0.0, 0.0, 0.0, 0.0, 0.0, 0.0, 0.0, 0.0, 0.0, 0.0, 0.0, 0.0, 0.0, 0.0, 0.0, 0.0, 0.0, 0.0, 0.0, 0.0, 0.0, 0.0, 0.0, 0.0, 0.0, 0.0, 0.0, 0.0, 0.0, 0.0, 0.0, 0.0, 0.0, 0.0, 0.0, 0.0, 0.0, 0.0, 0.0, 0.0, 0.0, 0.0, 0.0, 0.0, 0.0, 0.0, 0.0, 0.0, 0.0, 0.0, 0.0, 0.0, 0.0, 0.0, 0.0, 0.0, 0.0, 0.0, 0.0, 0.0, 0.0, 0.0, 0.0, 0.0, 0.0, 0.0, 0.0, 0.0, 0.0, 0.0, 0.0, 0.0, 0.0, 0.0, 0.0, 0.0, 0.0, 0.0, 0.0, 0.0, 0.0, 0.0, 0.0, 0.0, 0.0, 0.0, 0.0, 0.0, 0.0, 0.0, 0.0, 0.0, 0.0, 0.0, 0.0, 0.0, 0.0, 0.0, 0.0, 0.0, 0.0, 0.0, 0.0, 0.0, 0.0, 0.0, 0.0, 0.0, 0.0, 0.0, 0.0, 0.0, 0.0, 0.0, 0.0, 0.0, 0.0, 0.0, 0.0, 0.0, 0.0, 0.0, 0.0, 0.0, 0.0, 0.0, 0.0, 0.0, 0.0, 0.0, 0.0, 0.0, 0.0, 0.0, 0.0, 0.0, 0.0, 0.0, 0.0, 0.0, 0.0, 0.0, 0.0, 0.0, 0.0, 0.0, 0.0, 0.0, 0.0, 0.0, 0.0, 0.0, 0.0, 0.0, 0.0, 0.0, 0.0, 0.0, 0.0, 0.0, 0.0, 0.0, 0.0, 0.0, 0.0, 0.0, 0.0, 0.0, 0.0, 0.0, 0.0, 0.0, 0.0, 0.0, 0.0, 0.0, 0.0, 0.0, 0.0, 0.0, 0.0, 0.0, 0.0, 0.0, 0.0, 0.0, 0.0, 0.0, 0.0, 0.0, 0.0, 0.0, 0.0, 0.0, 0.0, 0.0, 0.0, 0.0, 0.0, 0.0, 0.0, 0.0, 0.0, 0.0, 0.0, 0.0, 0.0, 0.0, 0.0, 0.0, 0.0, 0.0, 0.0, 0.0, 0.0, 0.0, 0.0, 0.0, 0.0, 0.0, 0.0, 0.0, 0.0, 0.0, 0.0, 0.0, 0.0, 0.0, 0.0, 0.0, 0.0, 0.0, 0.0, 0.0, 0.0, 0.0, 0.0, 0.0, 0.0, 0.0, 0.0, 0.0, 0.0, 0.0, 0.0, 0.0, 0.0, 0.0, 0.0, 0.0, 0.0, 0.0, 0.0, 0.0, 0.0, 0.0, 0.0, 0.0, 0.0, 0.0, 0.0, 0.0, 0.0, 0.0, 0.0, 0.0, 0.0, 0.0, 0.0, 0.0, 0.0, 0.0, 0.0, 0.0, 0.0, 0.0, 0.0, 0.0, 0.0, 0.0, 0.0, 0.0, 0.0, 0.0, 0.0, 0.0, 0.0, 0.0, 0.0, 0.0, 0.0, 0.0, 0.0, 0.0, 0.0, 0.0, 0.0, 0.0, 0.0, 0.0, 0.0, 0.0, 0.0, 0.0, 0.0, 0.0, 0.0, 0.0, 0.0, 0.0, 0.0, 0.0, 0.0, 0.0, 0.0, 0.0, 0.0, 0.0, 0.0, 0.0, 0.0, 0.0, 0.0, 0.0, 0.0, 0.0, 0.0, 0.0, 0.0, 0.0, 0.0, 0.0, 0.0, 0.0, 0.0, 0.0, 0.0, 0.0, 0.0, 0.0, 0.0, 0.0, 0.0, 0.0, 0.0, 0.0, 0.0, 0.0, 0.0, 0.0, 0.0, 0.0, 0.0, 0.0, 0.0, 0.0, 0.0, 0.0, 0.0, 0.0, 0.0, 0.0, 0.0, 0.0, 0.0, 0.0, 0.0, 0.0, 0.0, 0.0, 0.0, 0.0, 0.0, 0.0, 0.0, 0.0, 0.0, 0.0, 0.0, 0.0, 0.0, 0.0, 0.0, 0.0, 0.0, 0.0, 0.0, 0.0, 0.0, 0.0, 0.0, 0.0, 0.0, 0.0, 0.0, 0.0, 0.0, 0.0, 0.0, 0.0, 0.0, 0.0, 0.0, 0.0, 0.0, 0.0, 0.0, 0.0, 0.0, 0.0, 0.0, 0.0, 0.0, 0.0, 0.0, 0.0, 0.0, 0.0, 0.0, 0.0, 0.0, 0.0, 0.0, 0.0, 0.0, 0.0, 0.0, 0.0, 0.0, 0.0, 0.0, 0.0, 0.0, 0.0, 0.0, 0.0, 0.0, 0.0, 0.0, 0.0, 0.0, 0.0, 0.0, 0.0, 0.0, 0.0, 0.0, 0.0, 0.0, 0.0, 0.0, 0.0, 0.0, 0.0, 0.0, 0.0, 0.0, 0.0, 0.0, 0.0, 0.0, 0.0, 0.0, 0.0, 0.0, 0.0, 0.0, 0.0, 0.0, 0.0, 0.0, 0.0, 0.0, 0.0, 0.0, 0.0, 0.0, 0.0, 0.0, 0.0, 0.0, 0.0, 0.0, 0.0, 0.0, 0.0, 0.0, 0.0, 0.0, 0.0, 0.0, 0.0, 0.0, 0.0, 0.0, 0.0, 0.0, 0.0, 0.0, 0.0, 0.0, 0.0, 0.0, 0.0, 0.0, 0.0, 0.0, 0.0, 0.0, 0.0, 0.0, 0.0, 0.0, 0.0, 0.0, 0.0, 0.0, 0.0, 0.0, 0.0, 0.0, 0.0, 0.0, 0.0, 0.0, 0.0, 0.0, 0.0, 0.0, 0.0, 0.0, 0.0, 0.0, 0.0, 0.0, 0.0, 0.0, 0.0, 0.0, 0.0, 0.0, 0.0, 0.0, 0.0, 0.0, 0.0, 0.0, 0.0, 0.0, 0.0, 0.0, 0.0, 0.0, 0.0, 0.0, 0.0, 0.0, 0.0, 0.0, 0.0, 0.0, 0.0, 0.0, 0.0, 0.0, 0.0, 0.0, 0.0, 0.0, 0.0, 0.0, 0.0, 0.0, 0.0, 0.0, 0.0, 0.0, 0.0, 0.0, 0.0, 0.0, 0.0, 0.0, 0.0, 0.0, 0.0, 0.0, 0.0, 0.0, 0.0, 0.0, 0.0, 0.0, 0.0, 0.0, 0.0, 0.0, 0.0, 0.0, 0.0, 0.0, 0.0, 0.0, 0.0, 0.0, 0.0, 0.0, 0.0, 0.0, 0.0, 0.0, 0.0, 0.0, 0.0, 0.0, 0.0, 0.0, 0.0, 0.0, 0.0, 0.0, 0.0, 0.0, 0.0, 0.0, 0.0, 0.0, 0.0, 0.0, 0.0, 0.0, 0.0, 0.0, 0.0, 0.0, 0.0, 0.0, 0.0, 0.0, 0.0, 0.0, 0.0, 0.0, 0.0, 0.0, 0.0, 0.0, 0.0, 0.0, 0.0, 0.0, 0.0, 0.0, 0.0, 0.0, 0.0, 0.0, 0.0, 0.0, 0.0, 0.0, 0.0, 0.0, 0.0, 0.0, 0.0, 0.0, 0.0, 0.0, 0.0, 0.0, 0.0, 0.0, 0.0, 0.0, 0.0, 0.0, 0.0, 0.0, 0.0, 0.0, 0.0, 0.0, 0.0, 0.0, 0.0, 0.0, 0.0, 0.0, 0.0, 0.0, 0.0, 0.0, 0.0, 0.0, 0.0, 0.0, 0.0, 0.0, 0.0, 0.0, 0.0, 0.0, 0.0, 0.0, 0.0, 0.0, 0.0, 0.0, 0.0, 0.0, 0.0, 0.0, 0.0, 0.0, 0.0, 0.0, 0.0, 0.0, 0.0, 0.0, 0.0, 0.0, 0.0, 0.0, 0.0, 0.0, 0.0, 0.0, 0.0, 0.0, 0.0, 0.0, 0.0, 0.0, 0.0, 0.0, 0.0, 0.0, 0.0, 0.0, 0.0, 0.0, 0.0, 0.0, 0.0, 0.0, 0.0, 0.0, 0.0, 0.0, 0.0, 0.0, 0.0, 0.0, 0.0, 0.0, 0.0, 0.0, 0.0, 0.0, 0.0, 0.0, 0.0, 0.0, 0.0, 0.0, 0.0, 0.0, 0.0, 0.0, 0.0, 0.0, 0.0, 0.0, 0.0, 0.0, 0.0, 0.0, 0.0, 0.0, 0.0, 0.0, 0.0, 0.0, 0.0, 0.0, 0.0, 0.0, 0.0, 0.0, 0.0, 0.0, 0.0, 0.0, 0.0, 0.0, 0.0, 0.0, 0.0, 0.0, 0.0, 0.0, 0.0, 0.0, 0.0, 0.0, 0.0, 0.0, 0.0, 0.0, 0.0, 0.0, 0.0, 0.0, 0.0, 0.0, 0.0, 0.0, 0.0, 0.0, 0.0, 0.0, 0.0, 0.0, 0.0, 0.0, 0.0, 0.0, 0.0, 0.0, 0.0, 0.0, 0.0, 0.0, 0.0, 0.0, 0.0, 0.0, 0.0, 0.0, 0.0, 0.0, 0.0, 0.0, 0.0, 0.0, 0.0, 0.0, 0.0, 0.0, 0.0, 0.0, 0.0, 0.0, 0.0, 0.0, 0.0, 0.0, 0.0, 0.0, 0.0, 0.0, 0.0, 0.0, 0.0, 0.0, 0.0, 0.0, 0.0, 0.0, 0.0, 0.0, 0.0, 0.0, 0.0, 0.0, 0.0, 0.0, 0.0, 0.0, 0.0, 0.0, 0.0, 0.0, 0.0, 0.0, 0.0, 0.0, 0.0, 0.0, 0.0, 0.0, 0.0, 0.0, 0.0, 0.0, 0.0, 0.0, 0.0, 0.0, 0.0, 0.0, 0.0, 0.0, 0.0, 0.0, 0.0, 0.0, 0.0, 0.0, 0.0, 0.0, 0.0, 0.0, 0.0, 0.0, 0.0, 0.0, 0.0, 0.0, 0.0, 0.0, 0.0, 0.0, 0.0, 0.0, 0.0, 0.0, 0.0, 0.0, 0.0, 0.0, 0.0, 0.0, 0.0, 0.0, 0.0, 0.0, 0.0, 0.0, 0.0, 0.0, 0.0, 0.0, 0.0, 0.0, 0.0, 0.0, 0.0, 0.0, 0.0, 0.0, 0.0, 0.0, 0.0, 0.0, 0.0, 0.0, 0.0, 0.0, 0.0, 0.0, 0.0, 0.0, 0.0, 0.0, 0.0, 0.0, 0.0, 0.0, 0.0, 0.0, 0.0, 0.0, 0.0, 0.0, 0.0, 0.0, 0.0, 0.0, 0.0, 0.0, 0.0, 0.0, 0.0, 0.0, 0.0, 0.0, 0.0, 0.0, 0.0, 0.0, 0.0, 0.0, 0.0, 0.0, 0.0, 0.0, 0.0, 0.0, 0.0, 0.0, 0.0, 0.0, 0.0, 0.0, 0.0, 0.0, 0.0, 0.0, 0.0, 0.0, 0.0, 0.0, 0.0, 0.0, 0.0, 0.0, 0.0, 0.0, 0.0, 0.0, 0.0, 0.0, 0.0, 0.0, 0.0, 0.0, 0.0, 0.0, 0.0, 0.0, 0.0, 0.0, 0.0, 0.0, 0.0, 0.0, 0.0, 0.0, 0.0, 0.0, 0.0, 0.0, 0.0, 0.0, 0.0, 0.0, 0.0, 0.0, 0.0, 0.0, 0.0, 0.0, 0.0, 0.0, 0.0, 0.0, 0.0, 0.0, 0.0, 0.0, 0.0, 0.0, 0.0, 0.0, 0.0, 0.0, 0.0, 0.0, 0.0, 0.0, 0.0, 0.0, 0.0, 0.0, 0.0, 0.0, 0.0, 0.0, 0.0, 0.0, 0.0, 0.0, 0.0, 0.0, 0.0, 0.0, 0.0, 0.0, 0.0, 0.0, 0.0, 0.0, 0.0, 0.0, 0.0, 0.0, 0.0, 0.0, 0.0, 0.0, 0.0, 0.0, 0.0, 0.0, 0.0, 0.0, 0.0, 0.0, 0.0, 0.0, 0.0, 0.0, 0.0, 0.0, 0.0, 0.0, 0.0, 0.0, 0.0, 0.0, 0.0, 0.0, 0.0, 0.0, 0.0, 0.0, 0.0, 0.0, 0.0, 0.0, 0.0, 0.0, 0.0, 0.0, 0.0, 0.0, 0.0, 0.0, 0.0, 0.0, 0.0, 0.0, 0.0, 0.0, 0.0, 0.0, 0.0, 0.0, 0.0, 0.0, 0.0, 0.0, 0.0, 0.0, 0.0, 0.0, 0.0, 0.0, 0.0, 0.0, 0.0, 0.0, 0.0, 0.0, 0.0, 0.0, 0.0, 0.0, 0.0, 0.0, 0.0, 0.0, 0.0, 0.0, 0.0, 0.0, 0.0, 0.0, 0.0, 0.0, 0.0, 0.0, 0.0, 0.0, 0.0, 0.0, 0.0, 0.0, 0.0, 0.0, 0.0, 0.0, 0.0, 0.0, 0.0, 0.0, 0.0, 0.0, 0.0, 0.0, 0.0, 0.0, 0.0, 0.0, 0.0, 0.0, 0.0, 0.0, 0.0, 0.0, 0.0, 0.0, 0.0, 0.0, 0.0, 0.0, 0.0, 0.0, 0.0, 0.0, 0.0, 0.0, 0.0, 0.0, 0.0, 0.0, 0.0, 0.0, 0.0, 0.0, 0.0, 0.0, 0.0, 0.0, 0.0, 0.0, 0.0, 0.0, 0.0, 0.0, 0.0, 0.0, 0.0, 0.0, 0.0, 0.0, 0.0, 0.0, 0.0, 0.0, 0.0, 0.0, 0.0, 0.0, 0.0, 0.0, 0.0, 0.0, 0.0, 0.0, 0.0, 0.0, 0.0, 0.0, 0.0, 0.0, 0.0, 0.0, 0.0, 0.0, 0.0, 0.0, 0.0, 0.0, 0.0, 0.0, 0.0, 0.0, 0.0, 0.0, 0.0, 0.0, 0.0, 0.0, 0.0, 0.0, 0.0, 0.0, 0.0, 0.0, 0.0, 0.0, 0.0, 0.0, 0.0, 0.0, 0.0, 0.0, 0.0, 0.0, 0.0, 0.0, 0.0, 0.0, 0.0, 0.0, 0.0, 0.0, 0.0, 0.0, 0.0, 0.0, 0.0, 0.0, 0.0, 0.0, 0.0, 0.0, 0.0, 0.0, 0.0, 0.0, 0.0, 0.0, 0.0, 0.0, 0.0, 0.0, 0.0, 0.0, 0.0, 0.0, 0.0, 0.0, 0.0, 0.0, 0.0, 0.0, 0.0, 0.0, 0.0, 0.0, 0.0, 0.0, 0.0, 0.0, 0.0, 0.0, 0.0, 0.0, 0.0, 0.0, 0.0, 0.0, 0.0, 0.0, 0.0, 0.0, 0.0, 0.0, 0.0, 0.0, 0.0, 0.0, 0.0, 0.0, 0.0, 0.0, 0.0, 0.0, 0.0, 0.0, 0.0, 0.0, 0.0, 0.0, 0.0, 0.0, 0.0, 0.0, 0.0, 0.0, 0.0, 0.0, 0.0, 0.0, 0.0, 0.0, 0.0, 0.0, 0.0, 0.0, 0.0, 0.0, 0.0, 0.0, 0.0, 0.0, 0.0, 0.0, 0.0, 0.0, 0.0, 0.0, 0.0, 0.0, 0.0, 0.0, 0.0, 0.0, 0.0, 0.0, 0.0, 0.0, 0.0, 0.0, 0.0, 0.0, 0.0, 0.0, 0.0, 0.0, 0.0, 0.0, 0.0, 0.0, 0.0, 0.0, 0.0, 0.0, 0.0, 0.0, 0.0, 0.0, 0.0, 0.0, 0.0, 0.0, 0.0, 0.0, 0.0, 0.0, 0.0, 0.0, 0.0, 0.0, 0.0, 0.0, 0.0, 0.0, 0.0, 0.0, 0.0, 0.0, 0.0, 0.0, 0.0, 0.0, 0.0, 0.0, 0.0, 0.0, 0.0, 0.0, 0.0, 0.0, 0.0, 0.0, 0.0, 0.0, 0.0, 0.0, 0.0, 0.0, 0.0, 0.0, 0.0, 0.0, 0.0, 0.0, 0.0, 0.0, 0.0, 0.0, 0.0, 0.0, 0.0, 0.0, 0.0, 0.0, 0.0, 0.0, 0.0, 0.0, 0.0, 0.0, 0.0, 0.0, 0.0, 0.0, 0.0, 0.0, 0.0, 0.0, 0.0, 0.0, 0.0, 0.0, 0.0, 0.0, 0.0, 0.0, 0.0, 0.0, 0.0, 0.0, 0.0, 0.0, 0.0, 0.0, 0.0, 0.0, 0.0, 0.0, 0.0, 0.0, 0.0, 0.0, 0.0, 0.0, 0.0, 0.0, 0.0, 0.0, 0.0, 0.0, 0.0, 0.0, 0.0, 0.0, 0.0, 0.0, 0.0, 0.0, 0.0, 0.0, 0.0, 0.0, 0.0, 0.0, 0.0, 0.0, 0.0, 0.0, 0.0, 0.0, 0.0, 0.0, 0.0, 0.0, 0.0, 0.0, 0.0, 0.0, 0.0, 0.0, 0.0, 0.0, 0.0, 0.0, 0.0, 0.0, 0.0, 0.0, 0.0, 0.0, 0.0, 0.0, 0.0, 0.0, 0.0, 0.0, 0.0, 0.0, 0.0, 0.0, 0.0, 0.0, 0.0, 0.0, 0.0, 0.0, 0.0, 0.0, 0.0, 0.0, 0.0, 0.0, 0.0, 0.0, 0.0, 0.0, 0.0, 0.0, 0.0, 0.0, 0.0, 0.0, 0.0, 0.0, 0.0, 0.0, 0.0, 0.0, 0.0, 0.0, 0.0, 0.0, 0.0, 0.0, 0.0, 0.0, 0.0, 0.0, 0.0, 0.0, 0.0, 0.0, 0.0, 0.0, 0.0, 0.0, 0.0, 0.0, 0.0, 0.0, 0.0, 0.0, 0.0, 0.0, 0.0, 0.0, 0.0, 0.0, 0.0, 0.0, 0.0, 0.0, 0.0, 0.0, 0.0, 0.0, 0.0, 0.0, 0.0, 0.0, 0.0, 0.0, 0.0, 0.0, 0.0, 0.0, 0.0, 0.0, 0.0, 0.0, 0.0, 0.0, 0.0, 0.0, 0.0, 0.0, 0.0, 0.0, 0.0, 0.0, 0.0, 0.0, 0.0, 0.0, 0.0, 0.0, 0.0, 0.0, 0.0, 0.0, 0.0, 0.0, 0.0, 0.0, 0.0, 0.0, 0.0, 0.0, 0.0, 0.0, 0.0, 0.0, 0.0, 0.0, 0.0, 0.0, 0.0, 0.0, 0.0, 0.0, 0.0, 0.0, 0.0, 0.0, 0.0, 0.0, 0.0, 0.0, 0.0, 0.0, 0.0, 0.0, 0.0, 0.0, 0.0, 0.0, 0.0, 0.0, 0.0, 0.0, 0.0, 0.0, 0.0, 0.0, 0.0, 0.0, 0.0, 0.0, 0.0, 0.0, 0.0, 0.0, 0.0, 0.0, 0.0, 0.0, 0.0, 0.0, 0.0, 0.0, 0.0, 0.0, 0.0, 0.0, 0.0, 0.0, 0.0, 0.0, 0.0, 0.0, 0.0, 0.0, 0.0, 0.0, 0.0, 0.0, 0.0, 0.0, 0.0, 0.0, 0.0, 0.0, 0.0, 0.0, 0.0, 0.0, 0.0, 0.0, 0.0, 0.0, 0.0, 0.0, 0.0, 0.0, 0.0, 0.0, 0.0, 0.0, 0.0, 0.0, 0.0, 0.0, 0.0, 0.0, 0.0, 0.0, 0.0, 0.0, 0.0, 0.0, 0.0, 0.0, 0.0, 0.0, 0.0, 0.0, 0.0, 0.0, 0.0, 0.0, 0.0, 0.0, 0.0, 0.0, 0.0, 0.0, 0.0, 0.0, 0.0, 0.0, 0.0, 0.0, 0.0, 0.0, 0.0, 0.0, 0.0, 0.0, 0.0, 0.0, 0.0, 0.0, 0.0, 0.0, 0.0, 0.0, 0.0, 0.0, 0.0, 0.0, 0.0, 0.0, 0.0, 0.0, 0.0, 0.0, 0.0, 0.0, 0.0, 0.0, 0.0, 0.0, 0.0, 0.0, 0.0, 0.0, 0.0, 0.0, 0.0, 0.0, 0.0, 0.0, 0.0, 0.0, 0.0, 0.0, 0.0, 0.0, 0.0, 0.0, 0.0, 0.0, 0.0, 0.0, 0.0, 0.0, 0.0, 0.0, 0.0, 0.0, 0.0, 0.0, 0.0, 0.0, 0.0, 0.0, 0.0, 0.0, 0.0, 0.0, 0.0, 0.0, 0.0, 0.0, 0.0, 0.0, 0.0, 0.0, 0.0, 0.0, 0.0, 0.0, 0.0, 0.0, 0.0, 0.0, 0.0, 0.0, 0.0, 0.0, 0.0, 0.0, 0.0, 0.0, 0.0, 0.0, 0.0, 0.0, 0.0, 0.0, 0.0, 0.0, 0.0, 0.0, 0.0, 0.0, 0.0, 0.0, 0.0, 0.0, 0.0, 0.0, 0.0, 0.0, 0.0, 0.0, 0.0, 0.0, 0.0, 0.0, 0.0, 0.0, 0.0, 0.0, 0.0, 0.0, 0.0, 0.0, 0.0, 0.0, 0.0, 0.0, 0.0, 0.0, 0.0, 0.0, 0.0, 0.0, 0.0, 0.0, 0.0, 0.0, 0.0, 0.0, 0.0, 0.0, 0.0, 0.0, 0.0, 0.0, 0.0, 0.0, 0.0, 0.0, 0.0, 0.0, 0.0, 0.0, 0.0, 0.0, 0.0, 0.0, 0.0, 0.0, 0.0, 0.0, 0.0, 0.0, 0.0, 0.0, 0.0, 0.0, 0.0, 0.0, 0.0, 0.0, 0.0, 0.0, 0.0, 0.0, 0.0, 0.0, 0.0, 0.0, 0.0, 0.0, 0.0, 0.0, 0.0, 0.0, 0.0, 0.0, 0.0, 0.0, 0.0, 0.0, 0.0, 0.0, 0.0, 0.0, 0.0, 0.0, 0.0, 0.0, 0.0, 0.0, 0.0, 0.0, 0.0, 0.0, 0.0, 0.0, 0.0, 0.0, 0.0, 0.0, 0.0, 0.0, 0.0, 0.0, 0.0, 0.0, 0.0, 0.0, 0.0, 0.0, 0.0, 0.0, 0.0, 0.0, 0.0, 0.0, 0.0, 0.0, 0.0, 0.0, 0.0, 0.0, 0.0, 0.0, 0.0, 0.0, 0.0, 0.0, 0.0, 0.0, 0.0, 0.0, 0.0, 0.0, 0.0, 0.0, 0.0, 0.0, 0.0, 0.0, 0.0, 0.0, 0.0, 0.0, 0.0, 0.0, 0.0, 0.0, 0.0, 0.0, 0.0, 0.0, 0.0, 0.0, 0.0, 0.0, 0.0, 0.0, 0.0, 0.0, 0.0, 0.0, 0.0, 0.0, 0.0, 0.0, 0.0, 0.0, 0.0, 0.0, 0.0, 0.0, 0.0, 0.0, 0.0, 0.0, 0.0, 0.0, 0.0, 0.0, 0.0, 0.0, 0.0, 0.0, 0.0, 0.0, 0.0, 0.0, 0.0, 0.0, 0.0, 0.0, 0.0, 0.0, 0.0, 0.0, 0.0, 0.0, 0.0, 0.0, 0.0, 0.0, 0.0, 0.0, 0.0, 0.0, 0.0, 0.0, 0.0, 0.0, 0.0, 0.0, 0.0, 0.0, 0.0, 0.0, 0.0, 0.0, 0.0, 0.0, 0.0, 0.0, 0.0, 0.0, 0.0, 0.0, 0.0, 0.0, 0.0, 0.0, 0.0, 0.0, 0.0, 0.0, 0.0, 0.0, 0.0, 0.0, 0.0, 0.0, 0.0, 0.0, 0.0, 0.0, 0.0, 0.0, 0.0, 0.0, 0.0, 0.0, 0.0, 0.0, 0.0, 0.0, 0.0, 0.0, 0.0, 0.0, 0.0, 0.0, 0.0, 0.0, 0.0, 0.0, 0.0, 0.0, 0.0, 0.0, 0.0, 0.0, 0.0, 0.0, 0.0, 0.0, 0.0, 0.0, 0.0, 0.0, 0.0, 0.0, 0.0, 0.0, 0.0, 0.0, 0.0, 0.0, 0.0, 0.0, 0.0, 0.0, 0.0, 0.0, 0.0, 0.0, 0.0, 0.0, 0.0, 0.0, 0.0, 0.0, 0.0, 0.0, 0.0, 0.0, 0.0, 0.0, 0.0, 0.0, 0.0, 0.0, 0.0, 0.0, 0.0, 0.0, 0.0, 0.0, 0.0, 0.0, 0.0, 0.0, 0.0, 0.0, 0.0, 0.0, 0.0, 0.0, 0.0, 0.0, 0.0, 0.0, 0.0, 0.0, 0.0, 0.0, 0.0, 0.0, 0.0, 0.0, 0.0, 0.0, 0.0, 0.0, 0.0, 0.0, 0.0, 0.0, 0.0, 0.0, 0.0, 0.0, 0.0, 0.0, 0.0, 0.0, 0.0, 0.0, 0.0, 0.0, 0.0, 0.0, 0.0, 0.0, 0.0, 0.0, 0.0, 0.0, 0.0, 0.0, 0.0, 0.0, 0.0, 0.0, 0.0, 0.0, 0.0, 0.0, 0.0, 0.0, 0.0, 0.0, 0.0, 0.0, 0.0, 0.0, 0.0, 0.0, 0.0, 0.0, 0.0, 0.0, 0.0, 0.0, 0.0, 0.0, 0.0, 0.0, 0.0, 0.0, 0.0, 0.0, 0.0, 0.0, 0.0, 0.0, 0.0, 0.0, 0.0, 0.0, 0.0, 0.0, 0.0, 0.0, 0.0, 0.0, 0.0, 0.0, 0.0, 0.0, 0.0, 0.0, 0.0, 0.0, 0.0, 0.0, 0.0, 0.0, 0.0, 0.0, 0.0, 0.0, 0.0, 0.0, 0.0, 0.0, 0.0, 0.0, 0.0, 0.0, 0.0, 0.0, 0.0, 0.0, 0.0, 0.0, 0.0, 0.0, 0.0, 0.0, 0.0, 0.0, 0.0, 0.0, 0.0, 0.0, 0.0, 0.0, 0.0, 0.0, 0.0, 0.0, 0.0, 0.0, 0.0, 0.0, 0.0, 0.0, 0.0, 0.0, 0.0, 0.0, 0.0, 0.0, 0.0, 0.0, 0.0, 0.0, 0.0, 0.0, 0.0, 0.0, 0.0, 0.0, 0.0, 0.0, 0.0, 0.0, 0.0, 0.0, 0.0, 0.0, 0.0, 0.0, 0.0, 0.0, 0.0, 0.0, 0.0, 0.0, 0.0, 0.0, 0.0, 0.0, 0.0, 0.0, 0.0, 0.0, 0.0, 0.0, 0.0, 0.0, 0.0, 0.0, 0.0, 0.0, 0.0, 0.0, 0.0, 0.0, 0.0, 0.0, 0.0, 0.0, 0.0, 0.0, 0.0, 0.0, 0.0, 0.0, 0.0, 0.0, 0.0, 0.0, 0.0, 0.0, 0.0, 0.0, 0.0, 0.0, 0.0, 0.0, 0.0, 0.0, 0.0, 0.0, 0.0, 0.0, 0.0, 0.0, 0.0, 0.0, 0.0, 0.0, 0.0, 0.0, 0.0, 0.0, 0.0, 0.0, 0.0, 0.0, 0.0, 0.0, 0.0, 0.0, 0.0, 0.0, 0.0, 0.0, 0.0, 0.0, 0.0, 0.0, 0.0, 0.0, 0.0, 0.0, 0.0, 0.0, 0.0, 0.0, 0.0, 0.0, 0.0, 0.0, 0.0, 0.0, 0.0, 0.0, 0.0, 0.0, 0.0, 0.0, 0.0, 0.0, 0.0, 0.0, 0.0, 0.0, 0.0, 0.0, 0.0, 0.0, 0.0, 0.0, 0.0, 0.0, 0.0, 0.0, 0.0, 0.0, 0.0, 0.0, 0.0, 0.0, 0.0, 0.0, 0.0, 0.0, 0.0, 0.0, 0.0, 0.0, 0.0, 0.0, 0.0, 0.0, 0.0, 0.0, 0.0, 0.0, 0.0, 0.0, 0.0, 0.0, 0.0, 0.0, 0.0, 0.0, 0.0, 0.0, 0.0, 0.0, 0.0, 0.0, 0.0, 0.0, 0.0, 0.0, 0.0, 0.0, 0.0, 0.0, 0.0, 0.0, 0.0, 0.0, 0.0, 0.0, 0.0, 0.0, 0.0, 0.0, 0.0, 0.0, 0.0, 0.0, 0.0, 0.0, 0.0, 0.0, 0.0, 0.0, 0.0, 0.0, 0.0, 0.0, 0.0, 0.0, 0.0, 0.0, 0.0, 0.0, 0.0, 0.0, 0.0, 0.0, 0.0, 0.0, 0.0, 0.0, 0.0, 0.0, 0.0, 0.0, 0.0, 0.0, 0.0, 0.0, 0.0, 0.0, 0.0, 0.0, 0.0, 0.0, 0.0, 0.0, 0.0, 0.0, 0.0, 0.0, 0.0, 0.0, 0.0, 0.0, 0.0, 0.0, 0.0, 0.0, 0.0, 0.0, 0.0, 0.0, 0.0, 0.0, 0.0, 0.0, 0.0, 0.0, 0.0, 0.0, 0.0, 0.0, 0.0, 0.0, 0.0, 0.0, 0.0, 0.0, 0.0, 0.0, 0.0, 0.0, 0.0, 0.0, 0.0, 0.0, 0.0, 0.0, 0.0, 0.0, 0.0, 0.0, 0.0, 0.0, 0.0, 0.0, 0.0, 0.0, 0.0, 0.0, 0.0, 0.0, 0.0, 0.0, 0.0, 0.0, 0.0, 0.0, 0.0, 0.0, 0.0, 0.0, 0.0, 0.0, 0.0, 0.0, 0.0, 0.0, 0.0, 0.0, 0.0, 0.0, 0.0, 0.0, 0.0, 0.0, 0.0, 0.0, 0.0, 0.0, 0.0, 0.0, 0.0, 0.0, 0.0, 0.0, 0.0, 0.0, 0.0, 0.0, 0.0, 0.0, 0.0, 0.0, 0.0, 0.0, 0.0, 0.0, 0.0, 0.0, 0.0, 0.0, 0.0, 0.0, 0.0, 0.0, 0.0, 0.0, 0.0, 0.0, 0.0, 0.0, 0.0, 0.0, 0.0, 0.0, 0.0, 0.0, 0.0, 0.0, 0.0, 0.0, 0.0, 0.0, 0.0, 0.0, 0.0, 0.0, 0.0, 0.0, 0.0, 0.0, 0.0, 0.0, 0.0, 0.0, 0.0, 0.0, 0.0, 0.0, 0.0, 0.0, 0.0, 0.0, 0.0, 0.0, 0.0, 0.0, 0.0, 0.0, 0.0, 0.0, 0.0, 0.0, 0.0, 0.0, 0.0, 0.0, 0.0, 0.0, 0.0, 0.0, 0.0, 0.0, 0.0, 0.0, 0.0, 0.0, 0.0, 0.0, 0.0, 0.0, 0.0, 0.0, 0.0, 0.0, 0.0, 0.0, 0.0, 0.0, 0.0, 0.0, 0.0, 0.0, 0.0, 0.0, 0.0, 0.0, 0.0, 0.0, 0.0, 0.0, 0.0, 0.0, 0.0, 0.0, 0.0, 0.0, 0.0, 0.0, 0.0, 0.0, 0.0, 0.0, 0.0, 0.0, 0.0, 0.0, 0.0, 0.0, 0.0, 0.0, 0.0, 0.0, 0.0, 0.0, 0.0, 0.0, 0.0, 0.0, 0.0, 0.0, 0.0, 0.0, 0.0, 0.0, 0.0, 0.0, 0.0, 0.0, 0.0, 0.0, 0.0, 0.0, 0.0, 0.0, 0.0, 0.0, 0.0, 0.0, 0.0, 0.0, 0.0, 0.0, 0.0, 0.0, 0.0, 0.0, 0.0, 0.0, 0.0, 0.0, 0.0, 0.0, 0.0, 0.0, 0.0, 0.0, 0.0, 0.0, 0.0, 0.0, 0.0, 0.0, 0.0, 0.0, 0.0, 0.0, 0.0, 0.0, 0.0, 0.0, 0.0, 0.0, 0.0, 0.0, 0.0, 0.0, 0.0, 0.0, 0.0, 0.0, 0.0, 0.0, 0.0, 0.0, 0.0, 0.0, 0.0, 0.0, 0.0, 0.0, 0.0, 0.0, 0.0, 0.0, 0.0, 0.0, 0.0, 0.0, 0.0, 0.0, 0.0, 0.0, 0.0, 0.0, 0.0, 0.0, 0.0, 0.0, 0.0, 0.0, 0.0, 0.0, 0.0, 0.0, 0.0, 0.0, 0.0, 0.0, 0.0, 0.0, 0.0, 0.0, 0.0, 0.0, 0.0, 0.0, 0.0, 0.0, 0.0, 0.0, 0.0, 0.0, 0.0, 0.0, 0.0, 0.0, 0.0, 0.0, 0.0, 0.0, 0.0, 0.0, 0.0, 0.0, 0.0, 0.0, 0.0, 0.0, 0.0, 0.0, 0.0, 0.0, 0.0, 0.0, 0.0, 0.0, 0.0, 0.0, 0.0, 0.0, 0.0, 0.0, 0.0, 0.0, 0.0, 0.0, 0.0, 0.0, 0.0, 0.0, 0.0, 0.0, 0.0, 0.0, 0.0, 0.0, 0.0, 0.0, 0.0, 0.0, 0.0, 0.0, 0.0, 0.0, 0.0, 0.0, 0.0, 0.0, 0.0, 0.0, 0.0, 0.0, 0.0, 0.0, 0.0, 0.0, 0.0, 0.0, 0.0, 0.0, 0.0, 0.0, 0.0, 0.0, 0.0, 0.0, 0.0, 0.0, 0.0, 0.0, 0.0, 0.0, 0.0, 0.0, 0.0, 0.0, 0.0, 0.0, 0.0, 0.0, 0.0, 0.0, 0.0, 0.0, 0.0, 0.0, 0.0, 0.0, 0.0, 0.0, 0.0, 0.0, 0.0, 0.0, 0.0, 0.0, 0.0, 0.0, 0.0, 0.0, 0.0, 0.0, 0.0, 0.0, 0.0, 0.0, 0.0, 0.0, 0.0, 0.0, 0.0, 0.0, 0.0, 0.0, 0.0, 0.0, 0.0, 0.0, 0.0, 0.0, 0.0, 0.0, 0.0, 0.0, 0.0, 0.0, 0.0, 0.0, 0.0, 0.0, 0.0, 0.0, 0.0, 0.0, 0.0, 0.0, 0.0, 0.0, 0.0, 0.0, 0.0, 0.0, 0.0, 0.0, 0.0, 0.0, 0.0, 0.0, 0.0, 0.0, 0.0, 0.0, 0.0, 0.0, 0.0, 0.0, 0.0, 0.0, 0.0, 0.0, 0.0, 0.0, 0.0, 0.0, 0.0, 0.0, 0.0, 0.0, 0.0, 0.0, 0.0, 0.0, 0.0, 0.0, 0.0, 0.0, 0.0, 0.0, 0.0, 0.0, 0.0, 0.0, 0.0, 0.0, 0.0, 0.0, 0.0, 0.0, 0.0, 0.0, 0.0, 0.0, 0.0, 0.0, 0.0, 0.0, 0.0, 0.0, 0.0, 0.0, 0.0, 0.0, 0.0, 0.0, 0.0, 0.0, 0.0, 0.0, 0.0, 0.0, 0.0, 0.0, 0.0, 0.0, 0.0, 0.0, 0.0, 0.0, 0.0, 0.0, 0.0, 0.0, 0.0, 0.0, 0.0, 0.0, 0.0, 0.0, 0.0, 0.0, 0.0, 0.0, 0.0, 0.0, 0.0, 0.0, 0.0, 0.0, 0.0, 0.0, 0.0, 0.0, 0.0, 0.0, 0.0, 0.0, 0.0, 0.0, 0.0, 0.0, 0.0, 0.0, 0.0, 0.0, 0.0, 0.0, 0.0, 0.0, 0.0, 0.0, 0.0, 0.0, 0.0, 0.0, 0.0, 0.0, 0.0, 0.0, 0.0, 0.0, 0.0, 0.0, 0.0, 0.0, 0.0, 0.0, 0.0, 0.0, 0.0, 0.0, 0.0, 0.0, 0.0, 0.0, 0.0, 0.0, 0.0, 0.0, 0.0, 0.0, 0.0, 0.0, 0.0, 0.0, 0.0, 0.0, 0.0, 0.0, 0.0, 0.0, 0.0, 0.0, 0.0, 0.0, 0.0, 0.0, 0.0, 0.0, 0.0, 0.0, 0.0, 0.0, 0.0, 0.0, 0.0, 0.0, 0.0, 0.0, 0.0, 0.0, 0.0, 0.0, 0.0, 0.0, 0.0, 0.0, 0.0, 0.0, 0.0, 0.0, 0.0, 0.0, 0.0, 0.0, 0.0, 0.0, 0.0, 0.0, 0.0, 0.0, 0.0, 0.0, 0.0, 0.0, 0.0, 0.0, 0.0, 0.0, 0.0, 0.0, 0.0, 0.0, 0.0, 0.0, 0.0, 0.0, 0.0, 0.0, 0.0, 0.0, 0.0, 0.0, 0.0, 0.0, 0.0, 0.0, 0.0, 0.0, 0.0, 0.0, 0.0, 0.0, 0.0, 0.0, 0.0, 0.0, 0.0, 0.0, 0.0, 0.0, 0.0, 0.0, 0.0, 0.0, 0.0, 0.0, 0.0, 0.0, 0.0, 0.0, 0.0, 0.0, 0.0, 0.0, 0.0, 0.0, 0.0, 0.0, 0.0, 0.0, 0.0, 0.0, 0.0, 0.0, 0.0, 0.0, 0.0, 0.0, 0.0, 0.0, 0.0, 0.0, 0.0, 0.0, 0.0, 0.0, 0.0, 0.0, 0.0, 0.0, 0.0, 0.0, 0.0, 0.0, 0.0, 0.0, 0.0, 0.0, 0.0, 0.0, 0.0, 0.0, 0.0, 0.0, 0.0, 0.0, 0.0, 0.0, 0.0, 0.0, 0.0, 0.0, 0.0, 0.0, 0.0, 0.0, 0.0, 0.0, 0.0, 0.0, 0.0, 0.0, 0.0, 0.0, 0.0, 0.0, 0.0, 0.0, 0.0, 0.0, 0.0, 0.0, 0.0, 0.0, 0.0, 0.0, 0.0, 0.0, 0.0, 0.0, 0.0, 0.0, 0.0, 0.0, 0.0, 0.0, 0.0, 0.0, 0.0, 0.0, 0.0, 0.0, 0.0, 0.0, 0.0, 0.0, 0.0, 0.0, 0.0, 0.0, 0.0, 0.0, 0.0, 0.0, 0.0, 0.0, 0.0, 0.0, 0.0, 0.0, 0.0, 0.0, 0.0, 0.0, 0.0, 0.0, 0.0, 0.0, 0.0, 0.0, 0.0, 0.0, 0.0, 0.0, 0.0, 0.0, 0.0, 0.0, 0.0, 0.0, 0.0, 0.0, 0.0, 0.0, 0.0, 0.0, 0.0, 0.0, 0.0, 0.0, 0.0, 0.0, 0.0, 0.0, 0.0, 0.0, 0.0, 0.0, 0.0, 0.0, 0.0, 0.0, 0.0, 0.0, 0.0, 0.0, 0.0, 0.0, 0.0, 0.0, 0.0, 0.0, 0.0, 0.0, 0.0, 0.0, 0.0, 0.0, 0.0, 0.0, 0.0, 0.0, 0.0, 0.0, 0.0, 0.0, 0.0, 0.0, 0.0, 0.0, 0.0, 0.0, 0.0, 0.0, 0.0, 0.0, 0.0, 0.0, 0.0, 0.0, 0.0, 0.0, 0.0, 0.0, 0.0, 0.0, 0.0, 0.0, 0.0, 0.0, 0.0, 0.0, 0.0, 0.0, 0.0, 0.0, 0.0, 0.0, 0.0, 0.0, 0.0, 0.0, 0.0, 0.0, 0.0, 0.0, 0.0, 0.0, 0.0, 0.0, 0.0, 0.0, 0.0, 0.0, 0.0, 0.0, 0.0, 0.0, 0.0, 0.0, 0.0, 0.0, 0.0, 0.0, 0.0, 0.0, 0.0, 0.0, 0.0, 0.0, 0.0, 0.0, 0.0, 0.0, 0.0, 0.0, 0.0, 0.0, 0.0, 0.0, 0.0, 0.0, 0.0, 0.0, 0.0, 0.0, 0.0, 0.0, 0.0, 0.0, 0.0, 0.0, 0.0, 0.0, 0.0, 0.0, 0.0, 0.0, 0.0, 0.0, 0.0, 0.0, 0.0, 0.0, 0.0, 0.0, 0.0, 0.0, 0.0, 0.0, 0.0, 0.0, 0.0, 0.0, 0.0, 0.0, 0.0, 0.0, 0.0, 0.0, 0.0, 0.0, 0.0, 0.0, 0.0, 0.0, 0.0, 0.0, 0.0, 0.0, 0.0, 0.0, 0.0, 0.0, 0.0, 0.0, 0.0, 0.0, 0.0, 0.0, 0.0, 0.0, 0.0, 0.0, 0.0, 0.0, 0.0, 0.0, 0.0, 0.0, 0.0, 0.0, 0.0, 0.0, 0.0, 0.0, 0.0, 0.0, 0.0, 0.0, 0.0, 0.0, 0.0, 0.0, 0.0, 0.0, 0.0, 0.0, 0.0, 0.0, 0.0, 0.0, 0.0, 0.0, 0.0, 0.0, 0.0, 0.0, 0.0, 0.0, 0.0, 0.0, 0.0, 0.0, 0.0, 0.0, 0.0, 0.0, 0.0, 0.0, 0.0, 0.0, 0.0, 0.0, 0.0, 0.0, 0.0, 0.0, 0.0, 0.0, 0.0, 0.0, 0.0, 0.0, 0.0, 0.0, 0.0, 0.0, 0.0, 0.0, 0.0, 0.0, 0.0, 0.0, 0.0, 0.0, 0.0, 0.0, 0.0, 0.0, 0.0, 0.0, 0.0, 0.0, 0.0, 0.0, 0.0, 0.0, 0.0, 0.0, 0.0, 0.0, 0.0, 0.0, 0.0, 0.0, 0.0, 0.0, 0.0, 0.0, 0.0, 0.0, 0.0, 0.0, 0.0, 0.0, 0.0, 0.0, 0.0, 0.0, 0.0, 0.0, 0.0, 0.0, 0.0, 0.0, 0.0, 0.0, 0.0, 0.0, 0.0, 0.0, 0.0, 0.0, 0.0, 0.0, 0.0, 0.0, 0.0, 0.0, 0.0, 0.0, 0.0, 0.0, 0.0, 0.0, 0.0, 0.0, 0.0, 0.0, 0.0, 0.0, 0.0, 0.0, 0.0, 0.0, 0.0, 0.0, 0.0, 0.0, 0.0, 0.0, 0.0, 0.0, 0.0, 0.0, 0.0, 0.0, 0.0, 0.0, 0.0, 0.0, 0.0, 0.0, 0.0, 0.0, 0.0, 0.0, 0.0, 0.0, 0.0, 0.0, 0.0, 0.0, 0.0, 0.0, 0.0, 0.0, 0.0, 0.0, 0.0, 0.0, 0.0, 0.0, 0.0, 0.0, 0.0, 0.0, 0.0, 0.0, 0.0, 0.0, 0.0, 0.0, 0.0, 0.0, 0.0, 0.0, 0.0, 0.0, 0.0, 0.0, 0.0, 0.0, 0.0, 0.0, 0.0, 0.0, 0.0, 0.0, 0.0, 0.0, 0.0, 0.0, 0.0, 0.0, 0.0, 0.0, 0.0, 0.0, 0.0, 0.0, 0.0, 0.0, 0.0, 0.0, 0.0, 0.0, 0.0, 0.0, 0.0, 0.0, 0.0, 0.0, 0.0, 0.0, 0.0, 0.0, 0.0, 0.0, 0.0, 0.0, 0.0, 0.0, 0.0, 0.0, 0.0, 0.0, 0.0, 0.0, 0.0, 0.0, 0.0, 0.0, 0.0, 0.0, 0.0, 0.0, 0.0, 0.0, 0.0, 0.0, 0.0, 0.0, 0.0, 0.0, 0.0, 0.0, 0.0, 0.0, 0.0, 0.0, 0.0, 0.0, 0.0, 0.0, 0.0, 0.0, 0.0, 0.0, 0.0, 0.0, 0.0, 0.0, 0.0, 0.0, 0.0, 0.0, 0.0, 0.0, 0.0, 0.0, 0.0, 0.0, 0.0, 0.0, 0.0, 0.0, 0.0, 0.0, 0.0, 0.0, 0.0, 0.0, 0.0, 0.0, 0.0, 0.0, 0.0, 0.0, 0.0, 0.0, 0.0, 0.0, 0.0, 0.0, 0.0, 0.0, 0.0, 0.0, 0.0, 0.0, 0.0, 0.0, 0.0, 0.0, 0.0, 0.0, 0.0, 0.0, 0.0, 0.0, 0.0, 0.0, 0.0, 0.0, 0.0, 0.0, 0.0, 0.0, 0.0, 0.0, 0.0, 0.0, 0.0, 0.0, 0.0, 0.0, 0.0, 0.0, 0.0, 0.0, 0.0, 0.0, 0.0, 0.0, 0.0, 0.0, 0.0, 0.0, 0.0, 0.0, 0.0, 0.0, 0.0, 0.0, 0.0, 0.0, 0.0, 0.0, 0.0, 0.0, 0.0, 0.0, 0.0, 0.0, 0.0, 0.0, 0.0, 0.0, 0.0, 0.0, 0.0, 0.0, 0.0, 0.0, 0.0, 0.0, 0.0, 0.0, 0.0, 0.0, 0.0, 0.0, 0.0, 0.0, 0.0, 0.0, 0.0, 0.0, 0.0, 0.0, 0.0, 0.0, 0.0, 0.0, 0.0, 0.0, 0.0, 0.0, 0.0, 0.0, 0.0, 0.0, 0.0, 0.0, 0.0, 0.0, 0.0, 0.0, 0.0, 0.0, 0.0, 0.0, 0.0, 0.0, 0.0, 0.0, 0.0, 0.0, 0.0, 0.0, 0.0, 0.0, 0.0, 0.0, 0.0, 0.0, 0.0, 0.0, 0.0, 0.0, 0.0, 0.0, 0.0, 0.0, 0.0, 0.0, 0.0, 0.0, 0.0, 0.0, 0.0, 0.0, 0.0, 0.0, 0.0, 0.0, 0.0, 0.0, 0.0, 0.0, 0.0, 0.0, 0.0, 0.0, 0.0, 0.0, 0.0, 0.0, 0.0, 0.0, 0.0, 0.0, 0.0, 0.0, 0.0, 0.0, 0.0, 0.0, 0.0, 0.0, 0.0, 0.0, 0.0, 0.0, 0.0, 0.0, 0.0, 0.0, 0.0, 0.0, 0.0, 0.0, 0.0, 0.0, 0.0, 0.0, 0.0, 0.0, 0.0, 0.0, 0.0, 0.0, 0.0, 0.0, 0.0, 0.0, 0.0, 0.0, 0.0, 0.0, 0.0, 0.0, 0.0, 0.0, 0.0, 0.0, 0.0, 0.0, 0.0, 0.0, 0.0, 0.0, 0.0, 0.0, 0.0, 0.0, 0.0, 0.0, 0.0, 0.0, 0.0, 0.0, 0.0, 0.0, 0.0, 0.0, 0.0, 0.0, 0.0, 0.0, 0.0, 0.0, 0.0, 0.0, 0.0, 0.0, 0.0, 0.0, 0.0, 0.0, 0.0, 0.0, 0.0, 0.0, 0.0, 0.0, 0.0, 0.0, 0.0, 0.0, 0.0, 0.0, 0.0, 0.0, 0.0, 0.0, 0.0, 0.0, 0.0, 0.0, 0.0, 0.0, 0.0, 0.0, 0.0, 0.0, 0.0, 0.0, 0.0, 0.0, 0.0, 0.0, 0.0, 0.0, 0.0, 0.0, 0.0, 0.0, 0.0, 0.0, 0.0, 0.0, 0.0, 0.0, 0.0, 0.0, 0.0, 0.0, 0.0, 0.0, 0.0, 0.0, 0.0, 0.0, 0.0, 0.0, 0.0, 0.0, 0.0, 0.0, 0.0, 0.0, 0.0, 0.0, 0.0, 0.0, 0.0, 0.0, 0.0, 0.0, 0.0, 0.0, 0.0, 0.0, 0.0, 0.0, 0.0, 0.0, 0.0, 0.0, 0.0, 0.0, 0.0, 0.0, 0.0, 0.0, 0.0, 0.0, 0.0, 0.0, 0.0, 0.0, 0.0, 0.0, 0.0, 0.0, 0.0, 0.0, 0.0, 0.0, 0.0, 0.0, 0.0, 0.0, 0.0, 0.0, 0.0, 0.0, 0.0, 0.0, 0.0, 0.0, 0.0, 0.0, 0.0, 0.0, 0.0, 0.0, 0.0, 0.0, 0.0, 0.0, 0.0, 0.0, 0.0, 0.0, 0.0, 0.0, 0.0, 0.0, 0.0, 0.0, 0.0, 0.0, 0.0, 0.0, 0.0, 0.0, 0.0, 0.0, 0.0, 0.0, 0.0, 0.0, 0.0, 0.0, 0.0, 0.0, 0.0, 0.0, 0.0, 0.0, 0.0, 0.0, 0.0, 0.0, 0.0, 0.0, 0.0, 0.0, 0.0, 0.0, 0.0, 0.0, 0.0, 0.0, 0.0, 0.0, 0.0, 0.0, 0.0, 0.0, 0.0, 0.0, 0.0, 0.0, 0.0, 0.0, 0.0, 0.0, 0.0, 0.0, 0.0, 0.0, 0.0, 0.0, 0.0, 0.0, 0.0, 0.0, 0.0, 0.0, 0.0, 0.0, 0.0, 0.0, 0.0, 0.0, 0.0, 0.0, 0.0, 0.0, 0.0, 0.0, 0.0, 0.0, 0.0, 0.0, 0.0, 0.0, 0.0, 0.0, 0.0, 0.0, 0.0, 0.0, 0.0, 0.0, 0.0, 0.0, 0.0, 0.0, 0.0, 0.0, 0.0, 0.0, 0.0, 0.0, 0.0, 0.0, 0.0, 0.0, 0.0, 0.0, 0.0, 0.0, 0.0, 0.0, 0.0, 0.0, 0.0, 0.0, 0.0, 0.0, 0.0, 0.0, 0.0, 0.0, 0.0, 0.0, 0.0, 0.0, 0.0, 0.0, 0.0, 0.0, 0.0, 0.0, 0.0, 0.0, 0.0, 0.0, 0.0, 0.0, 0.0, 0.0, 0.0, 0.0, 0.0, 0.0, 0.0, 0.0, 0.0, 0.0, 0.0, 0.0, 0.0, 0.0, 0.0, 0.0, 0.0, 0.0, 0.0, 0.0, 0.0, 0.0, 0.0, 0.0, 0.0, 0.0, 0.0, 0.0, 0.0, 0.0, 0.0, 0.0, 0.0, 0.0, 0.0, 0.0, 0.0, 0.0, 0.0, 0.0, 0.0, 0.0, 0.0, 0.0, 0.0, 0.0, 0.0, 0.0, 0.0, 0.0, 0.0, 0.0, 0.0, 0.0, 0.0, 0.0, 0.0, 0.0, 0.0, 0.0, 0.0, 0.0, 0.0, 0.0, 0.0, 0.0, 0.0, 0.0, 0.0, 0.0, 0.0, 0.0, 0.0, 0.0, 0.0, 0.0, 0.0, 0.0, 0.0, 0.0, 0.0, 0.0, 0.0, 0.0, 0.0, 0.0, 0.0, 0.0, 0.0, 0.0, 0.0, 0.0, 0.0, 0.0, 0.0, 0.0, 0.0, 0.0, 0.0, 0.0, 0.0, 0.0, 0.0, 0.0, 0.0, 0.0, 0.0, 0.0, 0.0, 0.0, 0.0, 0.0, 0.0, 0.0, 0.0, 0.0, 0.0, 0.0, 0.0, 0.0, 0.0, 0.0, 0.0, 0.0, 0.0, 0.0, 0.0, 0.0, 0.0, 0.0, 0.0, 0.0, 0.0, 0.0, 0.0, 0.0, 0.0, 0.0, 0.0, 0.0, 0.0, 0.0, 0.0, 0.0, 0.0, 0.0, 0.0, 0.0, 0.0, 0.0, 0.0, 0.0, 0.0, 0.0, 0.0, 0.0, 0.0, 0.0, 0.0, 0.0, 0.0, 0.0, 0.0, 0.0, 0.0, 0.0, 0.0, 0.0, 0.0, 0.0, 0.0, 0.0, 0.0, 0.0, 0.0, 0.0, 0.0, 0.0, 0.0, 0.0, 0.0, 0.0, 0.0, 0.0, 0.0, 0.0, 0.0, 0.0, 0.0, 0.0, 0.0, 0.0, 0.0, 0.0, 0.0, 0.0, 0.0, 0.0, 0.0, 0.0, 0.0, 0.0, 0.0, 0.0, 0.0, 0.0, 0.0, 0.0, 0.0, 0.0, 0.0, 0.0, 0.0, 0.0, 0.0, 0.0, 0.0, 0.0, 0.0, 0.0, 0.0, 0.0, 0.0, 0.0, 0.0, 0.0, 0.0, 0.0, 0.0, 0.0, 0.0, 0.0, 0.0, 0.0, 0.0, 0.0, 0.0, 0.0, 0.0, 0.0, 0.0, 0.0, 0.0, 0.0, 0.0, 0.0, 0.0, 0.0, 0.0, 0.0, 0.0, 0.0, 0.0, 0.0, 0.0, 0.0, 0.0, 0.0, 0.0, 0.0, 0.0, 0.0, 0.0, 0.0, 0.0, 0.0, 0.0, 0.0, 0.0, 0.0, 0.0, 0.0, 0.0, 0.0, 0.0, 0.0, 0.0, 0.0, 0.0, 0.0, 0.0, 0.0, 0.0, 0.0, 0.0, 0.0, 0.0, 0.0, 0.0, 0.0, 0.0, 0.0, 0.0, 0.0, 0.0, 0.0, 0.0, 0.0, 0.0, 0.0, 0.0, 0.0, 0.0, 0.0, 0.0, 0.0, 0.0, 0.0, 0.0, 0.0, 0.0, 0.0, 0.0, 0.0, 0.0, 0.0, 0.0, 0.0, 0.0, 0.0, 0.0, 0.0, 0.0, 0.0, 0.0, 0.0, 0.0, 0.0, 0.0, 0.0, 0.0, 0.0, 0.0, 0.0, 0.0, 0.0, 0.0, 0.0, 0.0, 0.0, 0.0, 0.0, 0.0, 0.0, 0.0, 0.0, 0.0, 0.0, 0.0, 0.0, 0.0, 0.0, 0.0, 0.0, 0.0, 0.0, 0.0, 0.0, 0.0, 0.0, 0.0, 0.0, 0.0, 0.0, 0.0, 0.0, 0.0, 0.0, 0.0, 0.0, 0.0, 0.0, 0.0, 0.0, 0.0, 0.0, 0.0, 0.0, 0.0, 0.0, 0.0, 0.0, 0.0, 0.0, 0.0, 0.0, 0.0, 0.0, 0.0, 0.0, 0.0, 0.0, 0.0, 0.0, 0.0, 0.0, 0.0, 0.0, 0.0, 0.0, 0.0, 0.0, 0.0, 0.0, 0.0, 0.0, 0.0, 0.0, 0.0, 0.0, 0.0, 0.0, 0.0, 0.0, 0.0, 0.0, 0.0, 0.0, 0.0, 0.0, 0.0, 0.0, 0.0, 0.0, 0.0, 0.0, 0.0, 0.0, 0.0, 0.0, 0.0, 0.0, 0.0, 0.0, 0.0, 0.0, 0.0, 0.0, 0.0, 0.0, 0.0, 0.0, 0.0, 0.0, 0.0, 0.0, 0.0, 0.0, 0.0, 0.0, 0.0, 0.0, 0.0, 0.0, 0.0, 0.0, 0.0, 0.0, 0.0, 0.0, 0.0, 0.0, 0.0, 0.0, 0.0, 0.0, 0.0, 0.0, 0.0, 0.0, 0.0, 0.0, 0.0, 0.0, 0.0, 0.0, 0.0, 0.0, 0.0, 0.0, 0.0, 0.0, 0.0, 0.0, 0.0, 0.0, 0.0, 0.0, 0.0, 0.0, 0.0, 0.0, 0.0, 0.0, 0.0, 0.0, 0.0, 0.0, 0.0, 0.0, 0.0, 0.0, 0.0, 0.0, 0.0, 0.0, 0.0, 0.0, 0.0, 0.0, 0.0, 0.0, 0.0, 0.0, 0.0, 0.0, 0.0, 0.0, 0.0, 0.0, 0.0, 0.0, 0.0, 0.0, 0.0, 0.0, 0.0, 0.0, 0.0, 0.0, 0.0, 0.0, 0.0, 0.0, 0.0, 0.0, 0.0, 0.0, 0.0, 0.0, 0.0, 0.0, 0.0, 0.0, 0.0, 0.0, 0.0, 0.0, 0.0, 0.0, 0.0, 0.0, 0.0, 0.0, 0.0, 0.0, 0.0, 0.0, 0.0, 0.0, 0.0, 0.0, 0.0, 0.0, 0.0, 0.0, 0.0, 0.0, 0.0, 0.0, 0.0, 0.0, 0.0, 0.0, 0.0, 0.0, 0.0, 0.0, 0.0, 0.0, 0.0, 0.0, 0.0, 0.0, 0.0, 0.0, 0.0, 0.0, 0.0, 0.0, 0.0, 0.0, 0.0, 0.0, 0.0, 0.0, 0.0, 0.0, 0.0, 0.0, 0.0, 0.0, 0.0, 0.0, 0.0, 0.0, 0.0, 0.0, 0.0, 0.0, 0.0, 0.0, 0.0, 0.0, 0.0, 0.0, 0.0, 0.0, 0.0, 0.0, 0.0, 0.0, 0.0, 0.0, 0.0, 0.0, 0.0, 0.0, 0.0, 0.0, 0.0, 0.0, 0.0, 0.0, 0.0, 0.0, 0.0, 0.0, 0.0, 0.0, 0.0, 0.0, 0.0, 0.0, 0.0, 0.0, 0.0, 0.0, 0.0, 0.0, 0.0, 0.0, 0.0, 0.0, 0.0, 0.0, 0.0, 0.0, 0.0, 0.0, 0.0, 0.0, 0.0, 0.0, 0.0, 0.0, 0.0, 0.0, 0.0, 0.0, 0.0, 0.0, 0.0, 0.0, 0.0, 0.0, 0.0, 0.0, 0.0, 0.0, 0.0, 0.0, 0.0, 0.0, 0.0, 0.0, 0.0, 0.0, 0.0, 0.0, 0.0, 0.0, 0.0, 0.0, 0.0, 0.0, 0.0, 0.0, 0.0, 0.0, 0.0, 0.0, 0.0, 0.0, 0.0, 0.0, 0.0, 0.0, 0.0, 0.0, 0.0, 0.0, 0.0, 0.0, 0.0, 0.0, 0.0, 0.0, 0.0, 0.0, 0.0, 0.0, 0.0, 0.0, 0.0, 0.0, 0.0, 0.0, 0.0, 0.0, 0.0, 0.0, 0.0, 0.0, 0.0, 0.0, 0.0, 0.0, 0.0, 0.0, 0.0, 0.0, 0.0, 0.0, 0.0, 0.0, 0.0, 0.0, 0.0, 0.0, 0.0, 0.0, 0.0, 0.0, 0.0, 0.0, 0.0, 0.0, 0.0, 0.0, 0.0, 0.0, 0.0, 0.0, 0.0, 0.0, 0.0, 0.0, 0.0, 0.0, 0.0, 0.0, 0.0, 0.0, 0.0, 0.0, 0.0, 0.0, 0.0, 0.0, 0.0, 0.0, 0.0, 0.0, 0.0, 0.0, 0.0, 0.0, 0.0, 0.0, 0.0, 0.0, 0.0, 0.0, 0.0, 0.0, 0.0, 0.0, 0.0, 0.0, 0.0, 0.0, 0.0, 0.0, 0.0, 0.0, 0.0, 0.0, 0.0, 0.0, 0.0, 0.0, 0.0, 0.0, 0.0, 0.0, 0.0, 0.0, 0.0, 0.0, 0.0, 0.0, 0.0, 0.0, 0.0, 0.0, 0.0, 0.0, 0.0, 0.0, 0.0, 0.0, 0.0, 0.0, 0.0, 0.0, 0.0, 0.0, 0.0, 0.0, 0.0, 0.0, 0.0, 0.0, 0.0, 0.0, 0.0, 0.0, 0.0, 0.0, 0.0, 0.0, 0.0, 0.0, 0.0, 0.0, 0.0, 0.0, 0.0, 0.0, 0.0, 0.0, 0.0, 0.0, 0.0, 0.0, 0.0, 0.0, 0.0, 0.0, 0.0, 0.0, 0.0, 0.0, 0.0, 0.0, 0.0, 0.0, 0.0, 0.0, 0.0, 0.0, 0.0, 0.0, 0.0, 0.0, 0.0, 0.0, 0.0, 0.0, 0.0, 0.0, 0.0, 0.0, 0.0, 0.0, 0.0, 0.0, 0.0, 0.0, 0.0, 0.0, 0.0, 0.0, 0.0, 0.0, 0.0, 0.0, 0.0, 0.0, 0.0, 0.0, 0.0, 0.0, 0.0, 0.0, 0.0, 0.0, 0.0, 0.0, 0.0, 0.0, 0.0, 0.0, 0.0, 0.0, 0.0, 0.0, 0.0, 0.0, 0.0, 0.0, 0.0, 0.0, 0.0, 0.0, 0.0, 0.0, 0.0, 0.0, 0.0, 0.0, 0.0, 0.0, 0.0, 0.0, 0.0, 0.0, 0.0, 0.0, 0.0, 0.0, 0.0, 0.0, 0.0, 0.0, 0.0, 0.0, 0.0, 0.0, 0.0, 0.0, 0.0, 0.0, 0.0, 0.0, 0.0, 0.0, 0.0, 0.0, 0.0, 0.0, 0.0, 0.0, 0.0, 0.0, 0.0, 0.0, 0.0, 0.0, 0.0, 0.0, 0.0, 0.0, 0.0, 0.0, 0.0, 0.0, 0.0, 0.0, 0.0, 0.0, 0.0, 0.0, 0.0, 0.0, 0.0, 0.0, 0.0, 0.0, 0.0, 0.0, 0.0, 0.0, 0.0, 0.0, 0.0, 0.0, 0.0, 0.0, 0.0, 0.0, 0.0, 0.0, 0.0, 0.0, 0.0, 0.0, 0.0, 0.0, 0.0, 0.0, 0.0, 0.0, 0.0, 0.0, 0.0, 0.0, 0.0, 0.0, 0.0, 0.0, 0.0, 0.0, 0.0, 0.0, 0.0, 0.0, 0.0, 0.0, 0.0, 0.0, 0.0, 0.0, 0.0, 0.0, 0.0, 0.0, 0.0, 0.0, 0.0, 0.0, 0.0, 0.0, 0.0, 0.0, 0.0, 0.0, 0.0, 0.0, 0.0, 0.0, 0.0, 0.0, 0.0, 0.0, 0.0, 0.0, 0.0, 0.0, 0.0, 0.0, 0.0, 0.0, 0.0, 0.0, 0.0, 0.0, 0.0, 0.0, 0.0, 0.0, 0.0, 0.0, 0.0, 0.0, 0.0, 0.0, 0.0, 0.0, 0.0, 0.0, 0.0, 0.0, 0.0, 0.0, 0.0, 0.0, 0.0, 0.0, 0.0, 0.0, 0.0, 0.0, 0.0, 0.0, 0.0, 0.0, 0.0, 0.0, 0.0, 0.0, 0.0, 0.0, 0.0, 0.0, 0.0, 0.0, 0.0, 0.0, 0.0, 0.0, 0.0, 0.0, 0.0, 0.0, 0.0, 0.0, 0.0, 0.0, 0.0, 0.0, 0.0, 0.0, 0.0, 0.0, 0.0, 0.0, 0.0, 0.0, 0.0, 0.0, 0.0, 0.0, 0.0, 0.0, 0.0, 0.0, 0.0, 0.0, 0.0, 0.0, 0.0, 0.0, 0.0, 0.0, 0.0, 0.0, 0.0, 0.0, 0.0, 0.0, 0.0, 0.0, 0.0, 0.0, 0.0, 0.0, 0.0, 0.0, 0.0, 0.0, 0.0, 0.0, 0.0, 0.0, 0.0, 0.0, 0.0, 0.0, 0.0, 0.0, 0.0, 0.0, 0.0, 0.0, 0.0, 0.0, 0.0, 0.0, 0.0, 0.0, 0.0, 0.0, 0.0, 0.0, 0.0, 0.0, 0.0, 0.0, 0.0, 0.0, 0.0, 0.0, 0.0, 0.0, 0.0, 0.0, 0.0, 0.0, 0.0, 0.0, 0.0, 0.0, 0.0, 0.0, 0.0, 0.0, 0.0, 0.0, 0.0, 0.0, 0.0, 0.0, 0.0, 0.0, 0.0, 0.0, 0.0, 0.0, 0.0, 0.0, 0.0, 0.0, 0.0, 0.0, 0.0, 0.0, 0.0, 0.0, 0.0, 0.0, 0.0, 0.0, 0.0, 0.0, 0.0, 0.0, 0.0, 0.0, 0.0, 0.0, 0.0, 0.0, 0.0, 0.0, 0.0, 0.0, 0.0, 0.0, 0.0, 0.0, 0.0, 0.0, 0.0, 0.0, 0.0, 0.0, 0.0, 0.0, 0.0, 0.0, 0.0, 0.0, 0.0, 0.0, 0.0, 0.0, 0.0, 0.0, 0.0, 0.0, 0.0, 0.0, 0.0, 0.0, 0.0, 0.0, 0.0, 0.0, 0.0, 0.0, 0.0, 0.0, 0.0, 0.0, 0.0, 0.0, 0.0, 0.0, 0.0, 0.0, 0.0, 0.0, 0.0, 0.0, 0.0, 0.0, 0.0, 0.0, 0.0, 0.0, 0.0, 0.0, 0.0, 0.0, 0.0, 0.0, 0.0, 0.0, 0.0, 0.0, 0.0, 0.0, 0.0, 0.0, 0.0, 0.0, 0.0, 0.0, 0.0, 0.0, 0.0, 0.0, 0.0, 0.0, 0.0, 0.0, 0.0, 0.0, 0.0, 0.0, 0.0, 0.0, 0.0, 0.0, 0.0, 0.0, 0.0, 0.0, 0.0, 0.0, 0.0, 0.0, 0.0, 0.0, 0.0, 0.0, 0.0, 0.0, 0.0, 0.0, 0.0, 0.0, 0.0, 0.0, 0.0, 0.0, 0.0, 0.0, 0.0, 0.0, 0.0, 0.0, 0.0, 0.0, 0.0, 0.0, 0.0, 0.0, 0.0, 0.0, 0.0, 0.0, 0.0, 0.0, 0.0, 0.0, 0.0, 0.0, 0.0, 0.0, 0.0, 0.0, 0.0, 0.0, 0.0, 0.0, 0.0, 0.0, 0.0, 0.0, 0.0, 0.0, 0.0, 0.0, 0.0, 0.0, 0.0, 0.0, 0.0, 0.0, 0.0, 0.0, 0.0, 0.0, 0.0, 0.0, 0.0, 0.0, 0.0, 0.0, 0.0, 0.0, 0.0, 0.0, 0.0, 0.0, 0.0, 0.0, 0.0, 0.0, 0.0, 0.0, 0.0, 0.0, 0.0, 0.0, 0.0, 0.0, 0.0, 0.0, 0.0, 0.0, 0.0, 0.0, 0.0, 0.0, 0.0, 0.0, 0.0, 0.0, 0.0, 0.0, 0.0, 0.0, 0.0, 0.0, 0.0, 0.0, 0.0, 0.0, 0.0, 0.0, 0.0, 0.0, 0.0, 0.0, 0.0, 0.0, 0.0, 0.0, 0.0, 0.0, 0.0, 0.0, 0.0, 0.0, 0.0, 0.0, 0.0, 0.0, 0.0, 0.0, 0.0, 0.0, 0.0, 0.0, 0.0, 0.0, 0.0, 0.0, 0.0, 0.0, 0.0, 0.0, 0.0, 0.0, 0.0, 0.0, 0.0, 0.0, 0.0, 0.0, 0.0, 0.0, 0.0, 0.0, 0.0, 0.0, 0.0, 0.0, 0.0, 0.0, 0.0, 0.0, 0.0, 0.0, 0.0, 0.0, 0.0, 0.0, 0.0, 0.0, 0.0, 0.0, 0.0, 0.0, 0.0, 0.0, 0.0, 0.0, 0.0, 0.0, 0.0, 0.0, 0.0, 0.0, 0.0, 0.0, 0.0, 0.0, 0.0, 0.0, 0.0, 0.0, 0.0, 0.0, 0.0, 0.0, 0.0, 0.0, 0.0, 0.0, 0.0, 0.0, 0.0, 0.0, 0.0, 0.0, 0.0, 0.0, 0.0, 0.0, 0.0, 0.0, 0.0, 0.0, 0.0, 0.0, 0.0, 0.0, 0.0, 0.0, 0.0, 0.0, 0.0, 0.0, 0.0, 0.0, 0.0, 0.0, 0.0, 0.0, 0.0, 0.0, 0.0, 0.0, 0.0, 0.0, 0.0, 0.0, 0.0, 0.0, 0.0, 0.0, 0.0, 0.0, 0.0, 0.0, 0.0, 0.0, 0.0, 0.0, 0.0, 0.0, 0.0, 0.0, 0.0, 0.0, 0.0, 0.0, 0.0, 0.0, 0.0, 0.0, 0.0, 0.0, 0.0, 0.0, 0.0, 0.0, 0.0, 0.0, 0.0, 0.0, 0.0, 0.0, 0.0, 0.0, 0.0, 0.0, 0.0, 0.0, 0.0, 0.0, 0.0, 0.0, 0.0, 0.0, 0.0, 0.0, 0.0, 0.0, 0.0, 0.0, 0.0, 0.0, 0.0, 0.0, 0.0, 0.0, 0.0, 0.0, 0.0, 0.0, 0.0, 0.0, 0.0, 0.0, 0.0, 0.0, 0.0, 0.0, 0.0, 0.0, 0.0, 0.0, 0.0, 0.0, 0.0, 0.0, 0.0, 0.0, 0.0, 0.0, 0.0, 0.0, 0.0, 0.0, 0.0, 0.0, 0.0, 0.0, 0.0, 0.0, 0.0, 0.0, 0.0, 0.0, 0.0, 0.0, 0.0, 0.0, 0.0, 0.0, 0.0, 0.0, 0.0, 0.0, 0.0, 0.0, 0.0, 0.0, 0.0, 0.0, 0.0, 0.0, 0.0, 0.0, 0.0, 0.0, 0.0, 0.0, 0.0, 0.0, 0.0, 0.0, 0.0, 0.0, 0.0, 0.0, 0.0, 0.0, 0.0, 0.0, 0.0, 0.0, 0.0, 0.0, 0.0, 0.0, 0.0, 0.0, 0.0, 0.0, 0.0, 0.0, 0.0, 0.0, 0.0, 0.0, 0.0, 0.0, 0.0, 0.0, 0.0, 0.0, 0.0, 0.0, 0.0, 0.0, 0.0, 0.0, 0.0, 0.0, 0.0, 0.0, 0.0, 0.0, 0.0, 0.0, 0.0, 0.0, 0.0, 0.0, 0.0, 0.0, 0.0, 0.0, 0.0, 0.0, 0.0, 0.0, 0.0, 0.0, 0.0, 0.0, 0.0, 0.0, 0.0, 0.0, 0.0, 0.0, 0.0, 0.0, 0.0, 0.0, 0.0, 0.0, 0.0, 0.0, 0.0, 0.0, 0.0, 0.0, 0.0, 0.0, 0.0, 0.0, 0.0, 0.0, 0.0, 0.0, 0.0, 0.0, 0.0, 0.0, 0.0, 0.0, 0.0, 0.0, 0.0, 0.0, 0.0, 0.0, 0.0, 0.0, 0.0, 0.0, 0.0, 0.0, 0.0, 0.0, 0.0, 0.0, 0.0, 0.0, 0.0, 0.0, 0.0, 0.0, 0.0, 0.0, 0.0, 0.0, 0.0, 0.0, 0.0, 0.0, 0.0, 0.0, 0.0, 0.0, 0.0, 0.0, 0.0, 0.0, 0.0, 0.0, 0.0, 0.0, 0.0, 0.0, 0.0, 0.0, 0.0, 0.0, 0.0, 0.0, 0.0, 0.0, 0.0, 0.0, 0.0, 0.0, 0.0, 0.0, 0.0, 0.0, 0.0, 0.0, 0.0, 0.0, 0.0, 0.0, 0.0, 0.0, 0.0, 0.0, 0.0, 0.0, 0.0, 0.0, 0.0, 0.0, 0.0, 0.0, 0.0, 0.0, 0.0, 0.0, 0.0, 0.0, 0.0, 0.0, 0.0, 0.0, 0.0, 0.0, 0.0, 0.0, 0.0, 0.0, 0.0, 0.0, 0.0, 0.0, 0.0, 0.0, 0.0, 0.0, 0.0, 0.0, 0.0, 0.0, 0.0, 0.0, 0.0, 0.0, 0.0, 0.0, 0.0, 0.0, 0.0, 0.0, 0.0, 0.0, 0.0, 0.0, 0.0, 0.0, 0.0, 0.0, 0.0, 0.0, 0.0, 0.0, 0.0, 0.0, 0.0, 0.0, 0.0, 0.0, 0.0, 0.0, 0.0, 0.0, 0.0, 0.0, 0.0, 0.0, 0.0, 0.0, 0.0, 0.0, 0.0, 0.0, 0.0, 0.0, 0.0, 0.0, 0.0, 0.0, 0.0, 0.0, 0.0, 0.0, 0.0, 0.0])
me_vw_gti_flowalistik_v2.use_remesh_fix_poles = True
me_vw_gti_flowalistik_v2.use_remesh_preserve_attributes = False
me_vw_gti_flowalistik_v2.use_mirror_vertex_groups = False
me_vw_gti_flowalistik_v2.update()

# ---- objects
ob_vw_gti_flowalistik_v2 = bpy.data.objects.new('Vw Gti Flowalistik V2', me_vw_gti_flowalistik_v2)

# ---- transforms, parenting, visibility, modifiers, constraints
ob_vw_gti_flowalistik_v2.location = (0.0, 0.0, 0.5944)
ob_vw_gti_flowalistik_v2.scale = (0.02167, 0.02167, 0.02167)
ob_vw_gti_flowalistik_v2.lineart.crease_threshold = 0.0

# ---- collection membership
col_collection.objects.link(ob_vw_gti_flowalistik_v2)

# ---- scene / render settings (as saved in the file)
scene.frame_start = 1; scene.frame_end = 250; scene.frame_set(1)
scene.render.engine = 'BLENDER_EEVEE_NEXT'
scene.cycles.use_denoising = False
scene.cycles.samples = 128
scene.cycles.sampling_pattern = 'TABULATED_SOBOL'
scene.cycles.use_adaptive_sampling = False
scene.cycles.use_light_tree = False
scene.view_settings.view_transform = 'Filmic'
bpy.context.view_layer.update()

# ---- added for rendering (the .blend has no active camera and no usable light): camera, sun
cam_auto = bpy.data.cameras.new('AutoCamera')
cam_auto.lens = 50.0
cam_auto.sensor_width = 36.0
cam_auto.clip_end = 1000.0
ob_auto_camera = bpy.data.objects.new('AutoCamera', cam_auto)
scene.collection.objects.link(ob_auto_camera)
ob_auto_camera.location = (1.77906, -2.07236, 2.02)
ob_auto_camera.rotation_euler = (1.09748, -7.21219e-08, 0.694738)
scene.camera = ob_auto_camera
light_auto_sun = bpy.data.lights.new('AutoSun', 'SUN')
light_auto_sun.energy = 3.0
light_auto_sun.angle = 0.0523599
ob_auto_sun = bpy.data.objects.new('AutoSun', light_auto_sun)
scene.collection.objects.link(ob_auto_sun)
ob_auto_sun.rotation_euler = (0.872665, 0.174533, 0.523599)
bpy.context.view_layer.update()
